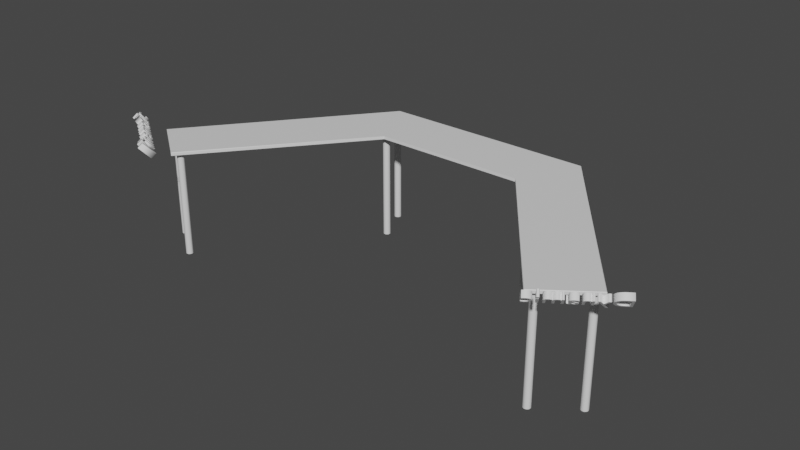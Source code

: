 # Source: shelf.blend  (saved by Blender 3.1.7; exported with 4.5.12 LTS)
import bpy
from mathutils import Matrix  # noqa: F401  (used for matrix-valued properties, if any)

bpy.ops.wm.read_factory_settings(use_empty=True)
scene = bpy.context.scene
scene.name = 'Scene'

# ---- collections
col_collection = bpy.data.collections.new('Collection'); scene.collection.children.link(col_collection)

# ---- materials (node trees are filled in below, after node groups)
mat_plate = bpy.data.materials.new('Plate')
mat_plate.alpha_threshold = 0.0
mat_plate.use_transparent_shadow = False
mat_plate.line_color = (0.0, 0.0, 0.0, 1.0)
mat_legmaterial = bpy.data.materials.new('LegMaterial')
mat_legmaterial.use_transparent_shadow = False
mat_red = bpy.data.materials.new('Red')
mat_red.use_transparent_shadow = False

# ---- material node trees
mat_plate.use_nodes = True; mat_plate.node_tree.nodes.clear()
_N = mat_plate.node_tree.nodes; _L = mat_plate.node_tree.links
n0 = _N.new('ShaderNodeOutputMaterial'); n0.name = 'Material Output'; n0.location = (300, 300)
n1 = _N.new('ShaderNodeBsdfPrincipled'); n1.name = 'Principled BSDF'; n1.location = (10, 300)
n1.distribution = 'GGX'
n1.subsurface_method = 'RANDOM_WALK_SKIN'
n1.inputs[2].default_value = 0.4
n1.inputs[3].default_value = 1.45
n1.inputs[27].default_value = (0.0, 0.0, 0.0, 1.0)
n1.inputs[28].default_value = 1.0
_L.new(n1.outputs[0], n0.inputs[0])
n0.is_active_output = True
mat_legmaterial.use_nodes = True; mat_legmaterial.node_tree.nodes.clear()
_N = mat_legmaterial.node_tree.nodes; _L = mat_legmaterial.node_tree.links
n0 = _N.new('ShaderNodeBsdfPrincipled'); n0.name = 'Principled BSDF'; n0.location = (10, 300)
n0.distribution = 'GGX'
n0.subsurface_method = 'RANDOM_WALK_SKIN'
n0.inputs[3].default_value = 1.45
n0.inputs[27].default_value = (0.0, 0.0, 0.0, 1.0)
n0.inputs[28].default_value = 1.0
n1 = _N.new('ShaderNodeOutputMaterial'); n1.name = 'Material Output'; n1.location = (300, 300)
_L.new(n0.outputs[0], n1.inputs[0])
n1.is_active_output = True
mat_red.use_nodes = True; mat_red.node_tree.nodes.clear()
_N = mat_red.node_tree.nodes; _L = mat_red.node_tree.links
n0 = _N.new('ShaderNodeBsdfPrincipled'); n0.name = 'Principled BSDF'; n0.location = (10, 300)
n0.distribution = 'GGX'
n0.subsurface_method = 'RANDOM_WALK_SKIN'
n0.inputs[3].default_value = 1.45
n0.inputs[27].default_value = (0.0, 0.0, 0.0, 1.0)
n0.inputs[28].default_value = 1.0
n1 = _N.new('ShaderNodeOutputMaterial'); n1.name = 'Material Output'; n1.location = (300, 300)
_L.new(n0.outputs[0], n1.inputs[0])
n1.is_active_output = True

# ---- world
world_world = bpy.data.worlds.new('World'); scene.world = world_world
world_world.use_nodes = True; world_world.node_tree.nodes.clear()
_N = world_world.node_tree.nodes; _L = world_world.node_tree.links
n0 = _N.new('ShaderNodeOutputWorld'); n0.name = 'World Output'; n0.location = (300, 300)
n1 = _N.new('ShaderNodeBackground'); n1.name = 'Background'; n1.location = (10, 300)
n1.inputs[0].default_value = (0.05088, 0.05088, 0.05088, 1.0)
_L.new(n1.outputs[0], n0.inputs[0])
n0.is_active_output = True
world_world.color = (0.05088, 0.05088, 0.05088)
world_world.use_sun_shadow = False
world_world.sun_shadow_jitter_overblur = 0.0

# ---- meshes
me_cube = bpy.data.meshes.new('Cube')
me_cube.from_pydata([(1.514, -0.518, 0.0009016), (-1.588, -0.5288, 0.0009016), (1.516, -0.5218, 0.0009016), (1.518, -0.5348, 0.0009016), (1.517, -0.5391, 0.0009016), (-1.59, -0.5326, 0.0009016), (-1.592, -0.5455, 0.0009016), (1.512, -0.5466, 0.0009016), (1.501, -0.5532, 0.0009016), (1.496, -0.5538, 0.0009016), (-1.591, -0.5498, 0.0009016), (1.492, -0.5536, 0.0009016), (1.484, -0.5505, 0.0009016), (-1.586, -0.5573, 0.0009016), (1.48, -0.5479, 0.0009016), (1.473, -0.5322, 0.0009016), (-1.575, -0.564, 0.0009016), (1.473, -0.5278, 0.0009016), (-1.57, -0.5646, 0.0009016), (1.479, -0.516, 0.0009016), (1.486, -0.5109, 0.0009016), (-1.566, -0.5643, 0.0009016), (1.499, -0.509, 0.0009016), (1.507, -0.5121, 0.0009016), (0.5759, 0.3046, 0.0009016), (-1.558, -0.5613, 0.0009016), (0.5757, 0.3002, 0.0009016), (0.5726, 0.2919, 0.0009016), (-1.554, -0.5586, 0.0009016), (0.5629, 0.2832, 0.0009016), (-1.547, -0.543, 0.0009016), (0.5587, 0.2817, 0.0009016), (0.5543, 0.2811, 0.0009016), (-1.547, -0.5386, 0.0009016), (0.5499, 0.2814, 0.0009016), (0.5456, 0.2825, 0.0009016), (0.5417, 0.2844, 0.0009016), (0.5381, 0.2871, 0.0009016), (-1.553, -0.5268, 0.0009016), (0.5315, 0.2983, 0.0009016), (-1.56, -0.5216, 0.0009016), (0.5525, 0.3262, 0.0009016), (0.5569, 0.3259, 0.0009016), (-1.573, -0.5198, 0.0009016), (0.6786, 0.5468, 0.0009016), (0.6792, 0.5424, 0.0009016), (0.6532, 0.5192, 0.0009016), (-1.581, -0.5228, 0.0009016), (0.645, 0.5222, 0.0009016), (-0.5575, 0.3051, 0.0009016), (0.6414, 0.5249, 0.0009016), (-0.5573, 0.3007, 0.0009016), (0.6385, 0.5282, 0.0009016), (0.6342, 0.5405, 0.0009016), (0.6434, 0.5597, 0.0009016), (0.6602, 0.5637, 0.0009016), (-0.5542, 0.2925, 0.0009016), (0.6645, 0.5626, 0.0009016), (-0.5445, 0.2838, 0.0009016), (0.6684, 0.5607, 0.0009016), (0.672, 0.558, 0.0009016), (1.278, -0.6932, 0.0009016), (-0.5403, 0.2823, 0.0009016), (1.28, -0.6974, 0.0009016), (-0.5359, 0.2817, 0.0009016), (1.28, -0.7018, 0.0009016), (1.28, -0.7062, 0.0009016), (1.271, -0.7209, 0.0009016), (-0.5315, 0.2819, 0.0009016), (1.267, -0.7231, 0.0009016), (-0.5272, 0.283, 0.0009016), (1.263, -0.7246, 0.0009016), (1.254, -0.725, 0.0009016), (-0.5233, 0.285, 0.0009016), (1.25, -0.7238, 0.0009016), (1.246, -0.7219, 0.0009016), (1.242, -0.7193, 0.0009016), (-0.5197, 0.2876, 0.0009016), (-0.5131, 0.2989, 0.0009016), (1.239, -0.716, 0.0009016), (1.237, -0.7122, 0.0009016), (1.237, -0.6949, 0.0009016), (1.273, -0.6861, 0.0009016), (-0.5341, 0.3267, 0.0009016), (0.5401, 0.3219, 0.6863), (-0.5385, 0.3265, 0.0009016), (0.6434, 0.5597, 0.6863), (0.5373, 0.3385, 0.702), (-0.6658, 0.5509, 0.0009016), (0.5439, 0.3241, 0.6863), (0.6401, 0.5567, 0.6863), (-0.6664, 0.5465, 0.0009016), (0.5252, 0.3296, 0.702), (-0.6404, 0.5233, 0.0009016), (0.5444, 0.3409, 0.702), (0.5481, 0.3256, 0.6863), (0.6239, 0.5614, 0.702), (-0.6321, 0.5263, 0.0009016), (0.5525, 0.3262, 0.6863), (-0.6286, 0.529, 0.0009016), (0.6355, 0.5492, 0.6863), (0.5174, 0.3169, 0.702), (0.6558, 0.564, 0.6863), (-0.6256, 0.5323, 0.0009016), (0.5206, 0.3236, 0.702), (0.6477, 0.5788, 0.702), (0.6514, 0.5634, 0.6863), (-0.6213, 0.5446, 0.0009016), (0.5593, 0.3416, 0.702), (-0.6306, 0.5638, 0.0009016), (0.6188, 0.5474, 0.702), (0.6344, 0.5449, 0.6863), (-0.6473, 0.5678, 0.0009016), (0.5666, 0.3397, 0.702), (0.6184, 0.5399, 0.702), (0.6342, 0.5405, 0.6863), (-0.6516, 0.5667, 0.0009016), (0.5309, 0.3027, 0.6863), (-0.6556, 0.5648, 0.0009016), (0.6689, 0.578, 0.702), (0.5734, 0.3364, 0.702), (0.5651, 0.3229, 0.6863), (-0.6591, 0.5621, 0.0009016), (0.6348, 0.5362, 0.6863), (-1.352, -0.704, 0.0009016), (0.5687, 0.3202, 0.6863), (0.6219, 0.5253, 0.702), (0.6363, 0.532, 0.6863), (-1.354, -0.7081, 0.0009016), (0.5186, 0.2875, 0.702), (-1.354, -0.7125, 0.0009016), (0.672, 0.558, 0.6863), (0.5311, 0.3071, 0.6863), (-1.354, -0.7169, 0.0009016), (0.5844, 0.3263, 0.702), (0.6385, 0.5282, 0.6863), (-1.345, -0.7316, 0.0009016), (0.6307, 0.5132, 0.702), (0.5274, 0.2754, 0.702), (-1.341, -0.7339, 0.0009016), (0.5907, 0.3127, 0.702), (-1.337, -0.7353, 0.0009016), (0.5753, 0.309, 0.6863), (0.6367, 0.5087, 0.702), (0.645, 0.5222, 0.6863), (0.695, 0.543, 0.702), (-1.328, -0.7357, 0.0009016), (-1.324, -0.7346, 0.0009016), (0.5334, 0.2709, 0.702), (0.694, 0.5505, 0.702), (0.6786, 0.5468, 0.6863), (-1.32, -0.7327, 0.0009016), (0.555, 0.2653, 0.702), (-1.316, -0.73, 0.0009016), (0.5543, 0.2811, 0.6863), (0.6583, 0.5031, 0.702), (0.6779, 0.5337, 0.6863), (0.67, 0.5233, 0.6863), (-1.314, -0.7267, 0.0009016), (0.6662, 0.521, 0.6863), (0.6849, 0.5155, 0.702), (-1.311, -0.7229, 0.0009016), (0.6733, 0.5262, 0.6863), (0.5695, 0.2688, 0.702), (-1.311, -0.7057, 0.0009016), (0.6895, 0.5215, 0.702), (0.6759, 0.5297, 0.6863), (-1.347, -0.6969, 0.0009016), (0.5624, 0.2664, 0.702), (-0.5217, 0.3224, 0.6863), (0.5587, 0.2817, 0.6863), (0.5726, 0.2919, 0.6863), (-0.6306, 0.5638, 0.6863), (0.6657, 0.5042, 0.702), (0.6532, 0.5192, 0.6863), (-0.5189, 0.339, 0.702), (0.6508, 0.5035, 0.702), (0.6877, 0.5641, 0.702), (-0.5255, 0.3247, 0.6863), (0.6749, 0.5547, 0.6863), (1.233, -0.6685, 0.702), (-0.6273, 0.5608, 0.6863), (1.244, -0.6845, 0.6823), (-0.5068, 0.3302, 0.702), (1.241, -0.6874, 0.6823), (1.24, -0.6643, 0.702), (1.471, -0.4971, 0.702), (-0.526, 0.3415, 0.702), (1.222, -0.6807, 0.702), (1.238, -0.691, 0.6823), (1.248, -0.6616, 0.702), (-0.5297, 0.3261, 0.6863), (1.252, -0.6808, 0.6823), (-0.6111, 0.5655, 0.702), (1.479, -0.516, 0.6823), (1.486, -0.5109, 0.6823), (1.257, -0.6802, 0.6823), (-0.5341, 0.3267, 0.6863), (1.459, -0.5093, 0.702), (1.476, -0.5196, 0.6823), (-0.6227, 0.5533, 0.6863), (1.264, -0.6609, 0.702), (1.474, -0.5235, 0.6823), (-0.499, 0.3174, 0.702), (1.216, -0.6962, 0.702), (-0.6429, 0.5681, 0.6863), (1.235, -0.6992, 0.6823), (1.218, -0.6881, 0.702), (-0.5022, 0.3242, 0.702), (1.494, -0.489, 0.702), (-0.6348, 0.5829, 0.702), (1.495, -0.5088, 0.6823), (1.272, -0.663, 0.702), (1.454, -0.5248, 0.702), (-0.6385, 0.5675, 0.6863), (1.235, -0.7036, 0.6823), (1.453, -0.533, 0.702), (1.473, -0.5322, 0.6823), (-0.5409, 0.3421, 0.702), (1.499, -0.509, 0.6823), (-0.6059, 0.5515, 0.702), (1.224, -0.7276, 0.702), (1.239, -0.716, 0.6823), (-0.6216, 0.549, 0.6863), (1.219, -0.7205, 0.702), (-0.5482, 0.3402, 0.702), (1.286, -0.6715, 0.702), (1.475, -0.5408, 0.6823), (1.457, -0.5492, 0.702), (-0.6055, 0.544, 0.702), (1.518, -0.4952, 0.702), (1.217, -0.7126, 0.702), (-0.6213, 0.5446, 0.6863), (1.236, -0.708, 0.6823), (-0.5125, 0.3033, 0.6863), (1.474, -0.5366, 0.6823), (1.246, -0.7219, 0.6823), (1.278, -0.6932, 0.6823), (1.53, -0.5064, 0.702), (-0.6561, 0.5821, 0.702), (1.488, -0.5525, 0.6823), (-0.555, 0.337, 0.702), (1.538, -0.5286, 0.702), (-0.5467, 0.3235, 0.6863), (1.243, -0.7423, 0.702), (1.299, -0.6927, 0.702), (-0.6219, 0.5403, 0.6863), (1.28, -0.6974, 0.6823), (1.489, -0.5731, 0.702), (-0.5503, 0.3208, 0.6863), (1.297, -0.7172, 0.702), (1.268, -0.7438, 0.702), (-0.609, 0.5294, 0.702), (1.263, -0.7246, 0.6823), (1.271, -0.7209, 0.6823), (1.52, -0.5655, 0.702), (1.509, -0.5495, 0.6823), (-0.6234, 0.5361, 0.6863), (1.276, -0.7411, 0.702), (-0.5002, 0.2881, 0.702), (1.267, -0.7231, 0.6823), (-0.6591, 0.5621, 0.6863), (1.289, -0.7313, 0.702), (1.274, -0.718, 0.6823), (1.515, -0.543, 0.6823), (-0.5127, 0.3077, 0.6863), (1.532, -0.5533, 0.702), (1.259, -0.745, 0.702), (-0.566, 0.3268, 0.702), (1.259, -0.7252, 0.6823), (1.536, -0.545, 0.702), (-0.6256, 0.5323, 0.6863), (1.518, -0.5348, 0.6823), (1.242, -0.7193, 0.6823), (-0.6179, 0.5173, 0.702), (1.292, -0.6779, 0.702), (1.461, -0.5561, 0.702), (-0.509, 0.276, 0.702), (1.477, -0.5446, 0.6823), (-0.5723, 0.3132, 0.702), (1.524, -0.5002, 0.702), (1.568, -0.548, 0.7228), (1.568, -0.548, 0.7052), (0.6963, 0.633, 0.702), (-0.5569, 0.3095, 0.6863), (1.509, -0.5495, 0.0009016), (1.505, -0.5518, 0.0009016), (-0.6239, 0.5128, 0.702), (1.488, -0.5525, 0.0009016), (-0.6321, 0.5263, 0.6863), (1.477, -0.5446, 0.0009016), (-0.6822, 0.5471, 0.702), (1.475, -0.5408, 0.0009016), (1.474, -0.5235, 0.0009016), (1.482, -0.5131, 0.0009016), (-0.515, 0.2714, 0.702), (1.503, -0.5101, 0.0009016), (0.5716, 0.3169, 0.0009016), (0.5739, 0.3131, 0.0009016), (-0.6812, 0.5546, 0.702), (0.5746, 0.2959, 0.0009016), (-0.6658, 0.5509, 0.6863), (0.5667, 0.2854, 0.0009016), (0.5352, 0.2904, 0.0009016), (-0.5366, 0.2659, 0.702), (0.533, 0.2942, 0.0009016), (0.5311, 0.3071, 0.0009016), (0.5322, 0.3114, 0.0009016), (-0.5359, 0.2817, 0.6863), (-0.6454, 0.5072, 0.702), (0.5401, 0.3219, 0.0009016), (0.5439, 0.3241, 0.0009016), (1.517, -0.526, 0.0009016), (-0.665, 0.5378, 0.6863), (0.5612, 0.3248, 0.0009016), (0.5687, 0.3202, 0.0009016), (-0.6571, 0.5274, 0.6863), (0.6749, 0.5547, 0.0009016), (-0.6533, 0.5251, 0.6863), (0.6771, 0.5509, 0.0009016), (0.679, 0.538, 0.0009016), (0.6779, 0.5337, 0.0009016), (-0.6721, 0.5196, 0.702), (0.67, 0.5233, 0.0009016), (-0.6604, 0.5303, 0.6863), (0.6662, 0.521, 0.0009016), (0.6489, 0.5203, 0.0009016), (0.6363, 0.532, 0.0009016), (-0.5511, 0.2694, 0.702), (0.6344, 0.5449, 0.0009016), (0.6355, 0.5492, 0.0009016), (-0.6766, 0.5256, 0.702), (0.6472, 0.5619, 0.0009016), (1.276, -0.6894, 0.0009016), (1.279, -0.7104, 0.0009016), (-0.6631, 0.5338, 0.6863), (-0.544, 0.2669, 0.702), (1.235, -0.6992, 0.0009016), (1.244, -0.6845, 0.0009016), (-0.5403, 0.2823, 0.6863), (1.248, -0.6822, 0.0009016), (1.261, -0.6804, 0.0009016), (1.265, -0.6815, 0.0009016), (-0.5542, 0.2925, 0.6863), (0.6375, 0.5532, 0.0009016), (1.515, -0.543, 0.0009016), (1.474, -0.5366, 0.0009016), (-0.6529, 0.5083, 0.702), (1.476, -0.5196, 0.0009016), (1.49, -0.5094, 0.0009016), (-0.6404, 0.5233, 0.6863), (1.511, -0.5147, 0.0009016), (-0.6379, 0.5076, 0.702), (0.5753, 0.309, 0.0009016), (0.5342, 0.3154, 0.0009016), (-0.6749, 0.5682, 0.702), (0.5481, 0.3256, 0.0009016), (-0.6621, 0.5588, 0.6863), (0.5651, 0.3229, 0.0009016), (0.6759, 0.5297, 0.0009016), (0.662, 0.5196, 0.0009016), (0.6348, 0.5362, 0.0009016), (-1.307, -0.6793, 0.702), (0.6514, 0.5634, 0.0009016), (-1.318, -0.6952, 0.6823), (1.277, -0.7144, 0.0009016), (1.236, -0.708, 0.0009016), (-1.315, -0.6982, 0.6823), (1.238, -0.691, 0.0009016), (-1.314, -0.6751, 0.702), (1.252, -0.6808, 0.0009016), (1.269, -0.6834, 0.0009016), (-1.545, -0.5079, 0.702), (1.518, -0.5304, 0.0009016), (1.495, -0.5088, 0.0009016), (0.57, 0.2884, 0.0009016), (0.5309, 0.3027, 0.0009016), (-1.296, -0.6914, 0.702), (-1.313, -0.7017, 0.6823), (0.5368, 0.3189, 0.0009016), (0.6733, 0.5262, 0.0009016), (-1.322, -0.6723, 0.702), (0.6576, 0.5189, 0.0009016), (0.6401, 0.5567, 0.0009016), (0.6558, 0.564, 0.0009016), (1.274, -0.718, 0.0009016), (-1.326, -0.6915, 0.6823), (1.259, -0.7252, 0.0009016), (1.235, -0.7036, 0.0009016), (-1.553, -0.5268, 0.6823), (-1.56, -0.5216, 0.6823), (1.241, -0.6874, 0.0009016), (1.257, -0.6802, 0.0009016), (0.5456, 0.2825, 0.6863), (-1.331, -0.6909, 0.6823), (0.5499, 0.2814, 0.6863), (0.5475, 0.2657, 0.702), (-1.533, -0.52, 0.702), (0.5402, 0.2676, 0.702), (-1.55, -0.5303, 0.6823), (0.6827, 0.5697, 0.702), (0.6927, 0.5283, 0.702), (0.5308, 0.3347, 0.702), (-1.338, -0.6716, 0.702), (0.5368, 0.3189, 0.6863), (-1.548, -0.5343, 0.6823), (0.5342, 0.3154, 0.6863), (0.5518, 0.342, 0.702), (0.5569, 0.3259, 0.6863), (-1.29, -0.7069, 0.702), (0.5612, 0.3248, 0.6863), (0.5794, 0.3319, 0.702), (-1.309, -0.71, 0.6823), (0.5164, 0.2939, 0.702), (-1.292, -0.6989, 0.702), (0.5315, 0.2983, 0.6863), (0.533, 0.2942, 0.6863), (0.5352, 0.2904, 0.6863), (-1.568, -0.4998, 0.702), (0.5224, 0.281, 0.702), (0.6414, 0.5249, 0.6863), (-1.569, -0.5195, 0.6823), (0.6257, 0.5188, 0.702), (0.5381, 0.2871, 0.6863), (-1.346, -0.6737, 0.702), (0.6915, 0.5576, 0.702), (0.6771, 0.5509, 0.6863), (-1.528, -0.5355, 0.702), (0.679, 0.538, 0.6863), (0.6946, 0.5355, 0.702), (-1.309, -0.7144, 0.6823), (0.6489, 0.5203, 0.6863), (0.6435, 0.5054, 0.702), (0.5322, 0.3114, 0.6863), (-1.527, -0.5438, 0.702), (-1.547, -0.543, 0.6823), (0.5153, 0.3088, 0.702), (0.5917, 0.3052, 0.702), (0.5913, 0.2977, 0.702), (0.5757, 0.3002, 0.6863), (-1.573, -0.5198, 0.6823), (0.5759, 0.3046, 0.6863), (0.6285, 0.5675, 0.702), (-1.298, -0.7384, 0.702), (-1.314, -0.7267, 0.6823), (0.6341, 0.5725, 0.702), (0.6406, 0.5763, 0.702), (0.6472, 0.5619, 0.6863), (-1.293, -0.7312, 0.702), (0.6207, 0.5547, 0.702), (-1.36, -0.6823, 0.702), (0.6728, 0.5066, 0.702), (0.662, 0.5196, 0.6863), (0.6194, 0.5324, 0.702), (-1.549, -0.5515, 0.6823), (0.6684, 0.5607, 0.6863), (0.6767, 0.5742, 0.702), (-1.531, -0.5599, 0.702), (0.5882, 0.3198, 0.702), (0.5739, 0.3131, 0.6863), (-1.592, -0.5059, 0.702), (0.5417, 0.2844, 0.6863), (0.576, 0.2726, 0.702), (0.5629, 0.2832, 0.6863), (-1.291, -0.7234, 0.702), (0.5667, 0.2854, 0.6863), (0.57, 0.2884, 0.6863), (-1.31, -0.7187, 0.6823), (-1.548, -0.5474, 0.6823), (0.5816, 0.2777, 0.702), (0.6576, 0.5189, 0.6863), (0.6645, 0.5626, 0.6863), (0.6602, 0.5637, 0.6863), (-1.32, -0.7327, 0.6823), (0.6649, 0.579, 0.702), (-1.352, -0.704, 0.6823), (0.5894, 0.2904, 0.702), (-1.604, -0.5171, 0.702), (0.5862, 0.2837, 0.702), (0.5746, 0.2959, 0.6863), (-1.562, -0.5632, 0.6823), (0.515, 0.3037, 0.702), (0.5716, 0.3169, 0.6863), (0.6792, 0.5424, 0.6863), (0.6793, 0.5105, 0.702), (-1.612, -0.5393, 0.702), (0.6375, 0.5532, 0.6863), (-1.317, -0.753, 0.702), (0.654, 0.5796, 0.702), (1.227, -0.674, 0.702), (-1.373, -0.7035, 0.702), (1.248, -0.6822, 0.6823), (1.256, -0.6604, 0.702), (-1.354, -0.7081, 0.6823), (1.261, -0.6804, 0.6823), (1.237, -0.6949, 0.6823), (-1.563, -0.5839, 0.702), (1.486, -0.4902, 0.702), (-1.371, -0.728, 0.702), (1.49, -0.5094, 0.6823), (1.28, -0.6666, 0.702), (1.269, -0.6834, 0.6823), (-1.342, -0.7546, 0.702), (1.265, -0.6815, 0.6823), (1.454, -0.5413, 0.702), (-1.337, -0.7353, 0.6823), (1.502, -0.4895, 0.702), (1.51, -0.4916, 0.702), (-1.345, -0.7316, 0.6823), (1.503, -0.5101, 0.6823), (-1.595, -0.5762, 0.702), (1.518, -0.5304, 0.6823), (1.517, -0.526, 0.6823), (1.537, -0.5213, 0.702), (1.48, -0.5479, 0.6823), (-1.583, -0.5603, 0.6823), (-1.35, -0.7518, 0.702), (1.484, -0.5505, 0.6823), (1.473, -0.5674, 0.702), (1.467, -0.5625, 0.702), (1.492, -0.5536, 0.6823), (-1.341, -0.7339, 0.6823), (-1.363, -0.7421, 0.702), (1.496, -0.5538, 0.6823), (1.497, -0.5736, 0.702), (1.512, -0.5466, 0.6823), (-1.348, -0.7287, 0.6823), (1.527, -0.56, 0.702), (1.517, -0.5391, 0.6823), (-1.589, -0.5538, 0.6823), (1.537, -0.5399, 0.702), (-1.606, -0.5641, 0.702), (1.456, -0.5167, 0.702), (1.215, -0.7044, 0.702), (1.473, -0.5278, 0.6823), (1.237, -0.7122, 0.6823), (-1.333, -0.7558, 0.702), (1.507, -0.5121, 0.6823), (-1.333, -0.736, 0.6823), (1.252, -0.7446, 0.702), (1.25, -0.7238, 0.6823), (-1.61, -0.5557, 0.702), (1.254, -0.725, 0.6823), (-1.592, -0.5455, 0.6823), (1.534, -0.5135, 0.702), (1.516, -0.5218, 0.6823), (1.514, -0.518, 0.6823), (1.294, -0.7247, 0.702), (-1.316, -0.73, 0.6823), (1.277, -0.7144, 0.6823), (-1.366, -0.6886, 0.702), (1.279, -0.7104, 0.6823), (-1.535, -0.5669, 0.702), (1.283, -0.7369, 0.702), (1.229, -0.7338, 0.702), (1.511, -0.5147, 0.6823), (1.464, -0.5026, 0.702), (-1.551, -0.5553, 0.6823), (1.236, -0.7388, 0.702), (-1.598, -0.5109, 0.702), (1.28, -0.7018, 0.6823), (1.3, -0.7009, 0.702), (-1.642, -0.5587, 0.7228), (1.481, -0.571, 0.702), (1.513, -0.5697, 0.702), (-1.642, -0.5587, 0.7052), (1.505, -0.5518, 0.6823), (-0.6984, 0.6318, 0.702), (1.501, -0.5532, 0.6823), (-0.6986, 0.6343, 0.7045), (1.505, -0.5724, 0.702), (1.482, -0.5131, 0.6823), (-1.583, -0.5603, 0.0009016), (1.478, -0.4929, 0.702), (1.273, -0.6861, 0.6823), (-1.579, -0.5625, 0.0009016), (1.28, -0.7062, 0.6823), (-1.562, -0.5632, 0.0009016), (1.3, -0.7092, 0.702), (1.296, -0.6848, 0.702), (1.276, -0.6894, 0.6823), (-1.551, -0.5553, 0.0009016), (1.563, -0.5473, 0.726), (1.248, -0.7774, 0.726), (1.247, -0.7819, 0.7228), (-1.549, -0.5515, 0.0009016), (-1.548, -0.5343, 0.0009016), (0.6971, 0.6317, 0.726), (-1.556, -0.5238, 0.0009016), (0.4993, 0.2403, 0.7023), (-1.577, -0.5209, 0.0009016), (1.248, -0.7773, 0.702), (1.247, -0.7819, 0.7052), (1.563, -0.5468, 0.702), (-0.5532, 0.3175, 0.0009016), (0.4987, 0.2395, 0.7248), (-0.5554, 0.3137, 0.0009016), (-0.5562, 0.2965, 0.0009016), (-0.5483, 0.286, 0.0009016), (-0.5168, 0.2909, 0.0009016), (-0.5145, 0.2947, 0.0009016), (-0.5127, 0.3077, 0.0009016), (-0.5138, 0.312, 0.0009016), (-0.5217, 0.3224, 0.0009016), (-0.5255, 0.3247, 0.0009016), (-1.591, -0.5367, 0.0009016), (-0.5427, 0.3254, 0.0009016), (-0.5503, 0.3208, 0.0009016), (-0.6621, 0.5588, 0.0009016), (-0.6643, 0.555, 0.0009016), (-0.6661, 0.5421, 0.0009016), (-0.665, 0.5378, 0.0009016), (-0.6571, 0.5274, 0.0009016), (-0.6533, 0.5251, 0.0009016), (-0.6361, 0.5244, 0.0009016), (-0.6234, 0.5361, 0.0009016), (-0.6216, 0.549, 0.0009016), (-0.6227, 0.5533, 0.0009016), (-0.6344, 0.566, 0.0009016), (-1.35, -0.7002, 0.0009016), (-1.353, -0.7212, 0.0009016), (-1.309, -0.71, 0.0009016), (-1.318, -0.6952, 0.0009016), (-1.322, -0.693, 0.0009016), (-1.335, -0.6912, 0.0009016), (-1.34, -0.6923, 0.0009016), (-0.6246, 0.5573, 0.0009016), (-1.589, -0.5538, 0.0009016), (-1.548, -0.5474, 0.0009016), (-1.55, -0.5303, 0.0009016), (-1.564, -0.5201, 0.0009016), (-1.585, -0.5255, 0.0009016), (-0.5569, 0.3095, 0.0009016), (-0.5157, 0.3159, 0.0009016), (-0.5297, 0.3261, 0.0009016), (-0.5467, 0.3235, 0.0009016), (-0.6631, 0.5338, 0.0009016), (-0.6492, 0.5237, 0.0009016), (-0.6219, 0.5403, 0.0009016), (-0.6385, 0.5675, 0.0009016), (-1.351, -0.7252, 0.0009016), (-1.31, -0.7187, 0.0009016), (-1.313, -0.7017, 0.0009016), (-1.326, -0.6915, 0.0009016), (-1.343, -0.6942, 0.0009016), (-1.592, -0.5411, 0.0009016), (-1.569, -0.5195, 0.0009016), (-0.5516, 0.2889, 0.0009016), (-0.5125, 0.3033, 0.0009016), (-0.5184, 0.3195, 0.0009016), (-0.6604, 0.5303, 0.0009016), (-0.6448, 0.523, 0.0009016), (-0.6273, 0.5608, 0.0009016), (-0.6429, 0.5681, 0.0009016), (-1.348, -0.7287, 0.0009016), (-1.333, -0.736, 0.0009016), (-1.309, -0.7144, 0.0009016), (-1.315, -0.6982, 0.0009016), (-1.331, -0.6909, 0.0009016), (-0.5272, 0.283, 0.6863), (-0.5315, 0.2819, 0.6863), (-0.5291, 0.2663, 0.702), (-0.5218, 0.2682, 0.702), (-0.6698, 0.5738, 0.702), (-0.6799, 0.5324, 0.702), (-0.5124, 0.3352, 0.702), (-0.5184, 0.3195, 0.6863), (-0.5157, 0.3159, 0.6863), (-0.5334, 0.3426, 0.702), (-0.5385, 0.3265, 0.6863), (-0.5427, 0.3254, 0.6863), (-0.561, 0.3324, 0.702), (-0.4979, 0.2944, 0.702), (-0.5131, 0.2989, 0.6863), (-0.5145, 0.2947, 0.6863), (-0.5168, 0.2909, 0.6863), (-0.504, 0.2816, 0.702), (-0.6286, 0.529, 0.6863), (-0.6129, 0.5229, 0.702), (-0.5197, 0.2876, 0.6863), (-0.6787, 0.5617, 0.702), (-0.6643, 0.555, 0.6863), (-0.6661, 0.5421, 0.6863), (-0.6818, 0.5396, 0.702), (-0.6361, 0.5244, 0.6863), (-0.6306, 0.5095, 0.702), (-0.5138, 0.312, 0.6863), (-0.4969, 0.3094, 0.702), (-0.5733, 0.3058, 0.702), (-0.5729, 0.2983, 0.702), (-0.5573, 0.3007, 0.6863), (-0.5575, 0.3051, 0.6863), (-0.6156, 0.5716, 0.702), (-0.6212, 0.5766, 0.702), (-0.6277, 0.5804, 0.702), (-0.6344, 0.566, 0.6863), (-0.6078, 0.5588, 0.702), (-0.66, 0.5107, 0.702), (-0.6492, 0.5237, 0.6863), (-0.6066, 0.5365, 0.702), (-0.6556, 0.5648, 0.6863), (-0.6638, 0.5783, 0.702), (-0.5698, 0.3203, 0.702), (-0.5554, 0.3137, 0.6863), (-0.5233, 0.285, 0.6863), (-0.5576, 0.2732, 0.702), (-0.5445, 0.2838, 0.6863), (-0.5483, 0.286, 0.6863), (-0.5516, 0.2889, 0.6863), (-0.5632, 0.2782, 0.702), (-0.6448, 0.523, 0.6863), (-0.6516, 0.5667, 0.6863), (-0.6473, 0.5678, 0.6863), (-0.6521, 0.5831, 0.702), (-0.571, 0.291, 0.702), (-0.5678, 0.2842, 0.702), (-0.5562, 0.2965, 0.6863), (-0.4966, 0.3042, 0.702), (-0.5532, 0.3175, 0.6863), (-0.6664, 0.5465, 0.6863), (-0.6665, 0.5146, 0.702), (-0.6246, 0.5573, 0.6863), (-0.6411, 0.5837, 0.702), (-1.301, -0.6848, 0.702), (-1.322, -0.693, 0.6823), (-1.33, -0.6712, 0.702), (-1.335, -0.6912, 0.6823), (-1.311, -0.7057, 0.6823), (-1.56, -0.5009, 0.702), (-1.564, -0.5201, 0.6823), (-1.354, -0.6773, 0.702), (-1.343, -0.6942, 0.6823), (-1.34, -0.6923, 0.6823), (-1.528, -0.552, 0.702), (-1.576, -0.5003, 0.702), (-1.584, -0.5023, 0.702), (-1.577, -0.5209, 0.6823), (-1.592, -0.5411, 0.6823), (-1.591, -0.5367, 0.6823), (-1.611, -0.5321, 0.702), (-1.554, -0.5586, 0.6823), (-1.558, -0.5613, 0.6823), (-1.548, -0.5782, 0.702), (-1.541, -0.5732, 0.702), (-1.566, -0.5643, 0.6823), (-1.57, -0.5646, 0.6823), (-1.571, -0.5843, 0.702), (-1.586, -0.5573, 0.6823), (-1.601, -0.5707, 0.702), (-1.591, -0.5498, 0.6823), (-1.611, -0.5506, 0.702), (-1.53, -0.5275, 0.702), (-1.289, -0.7152, 0.702), (-1.547, -0.5386, 0.6823), (-1.311, -0.7229, 0.6823), (-1.581, -0.5228, 0.6823), (-1.326, -0.7553, 0.702), (-1.324, -0.7346, 0.6823), (-1.328, -0.7357, 0.6823), (-1.608, -0.5243, 0.702), (-1.59, -0.5326, 0.6823), (-1.588, -0.5288, 0.6823), (-1.368, -0.7355, 0.702), (-1.351, -0.7252, 0.6823), (-1.353, -0.7212, 0.6823), (-1.357, -0.7476, 0.702), (-1.303, -0.7446, 0.702), (-1.585, -0.5255, 0.6823), (-1.538, -0.5134, 0.702), (-1.31, -0.7496, 0.702), (-1.354, -0.7125, 0.6823), (-1.374, -0.7117, 0.702), (-1.555, -0.5818, 0.702), (-1.587, -0.5804, 0.702), (-1.579, -0.5625, 0.6823), (-1.575, -0.564, 0.6823), (-1.58, -0.5832, 0.702), (-1.556, -0.5238, 0.6823), (-1.552, -0.5037, 0.702), (-1.347, -0.6969, 0.6823), (-1.354, -0.7169, 0.6823), (-1.374, -0.72, 0.702), (-1.37, -0.6956, 0.702), (-1.35, -0.7002, 0.6823), (-1.322, -0.7882, 0.726), (-1.321, -0.7926, 0.7228), (-0.6993, 0.6344, 0.7228), (-0.6971, 0.6318, 0.726), (-0.498, 0.2397, 0.7031), (-1.322, -0.788, 0.702), (-1.321, -0.7926, 0.7052), (-0.4978, 0.2393, 0.7245), (-0.4974, 0.2381, 0.7052), (-0.4974, 0.2381, 0.7052), (-0.6975, 0.6317, 0.726), (-0.6968, 0.6349, 0.7052), (-0.6959, 0.6318, 0.702), (-0.6975, 0.6317, 0.702), (0.6983, 0.6344, 0.714), (0.497, 0.2381, 0.7052), (0.6966, 0.6349, 0.7228), (0.4976, 0.2393, 0.7039), (0.6997, 0.6335, 0.7052), (0.6997, 0.6335, 0.7052), (0.6959, 0.632, 0.702), (0.6959, 0.6321, 0.702), (0.6987, 0.6349, 0.7052)], [], [(804, 283, 474, 488, 105, 446, 445, 442, 96, 449, 110, 114, 453, 126, 422, 134, 411, 120, 113, 108, 407, 94, 87, 402, 92, 104, 101, 436, 481, 589, 788, 717, 687, 203, 208, 183, 665, 175, 187, 668, 218, 225, 241, 671, 268, 678, 252, 699, 229, 220, 696, 193, 692, 693, 694, 210, 722, 713, 797, 567, 796), (283, 587, 798), (791, 792, 799, 595), (786, 787, 587, 798, 800), (792, 793, 788, 589, 801, 799), (283, 798, 802, 803), (794, 787, 786), (474, 283, 593, 530, 242, 513, 544, 238, 280, 230, 507, 506, 209, 497, 573, 186, 556, 198, 532, 213, 216, 504, 228, 276, 275, 226, 500, 212, 201, 492, 190, 185, 180, 489, 188, 207, 204, 533, 231, 224, 221, 554, 558, 244, 539, 591, 589, 481, 413, 129, 419, 138, 148, 398, 396, 152, 168, 163, 462, 469, 478, 476, 438, 437, 140, 458, 134, 422, 137, 143, 432, 176, 155, 173, 451, 484, 160, 165, 401, 429, 145, 149, 425, 177, 400, 456, 119), (804, 796, 795, 569, 798, 805), (798, 283, 806), (569, 786, 800, 798), (565, 750, 541, 531, 748, 510, 773, 776, 746, 496, 772, 742, 743, 552, 550, 782, 490, 771, 781, 498, 762, 522, 765, 516, 502, 536, 756, 789), (569, 787, 786), (475, 783, 619, 124), (169, 666, 649, 603), (700, 711, 116, 118), (790, 785, 562, 565), (480, 577, 25, 741), (745, 18, 21, 744), (543, 737, 645, 6), (758, 146, 147, 757), (543, 6, 10, 749), (749, 10, 627, 529), (774, 575, 16, 775), (747, 13, 572, 515), (529, 627, 13, 747), (763, 640, 654, 526), (764, 620, 640, 763), (780, 133, 620, 764), (744, 21, 577, 480), (740, 28, 581, 557), (761, 767, 631, 1), (755, 736, 590, 47), (557, 581, 585, 454), (736, 440, 43, 590), (467, 641, 656, 430), (421, 729, 630, 646), (732, 726, 624, 625), (729, 390, 40, 630), (378, 727, 164, 642), (777, 389, 38, 588), (726, 394, 658, 624), (727, 412, 621, 164), (731, 732, 625, 644), (444, 158, 161, 754), (767, 755, 47, 631), (473, 151, 153, 548), (760, 761, 1, 5), (581, 28, 25, 577, 21, 18, 16, 575, 572, 13, 627, 10, 6, 645, 605, 5, 1, 631, 47, 590, 43, 646, 630, 40, 588, 38, 629, 586, 33, 30, 628, 585), (677, 99, 103, 271), (289, 97, 99, 677), (684, 614, 97, 289), (350, 93, 614, 684), (698, 637, 651, 710), (690, 51, 597, 716), (316, 612, 613, 318), (708, 647, 598, 707), (343, 56, 647, 708), (308, 64, 68, 660), (716, 597, 56, 343), (659, 70, 73, 704), (719, 301, 88, 91), (301, 681, 609, 88), (703, 718, 594, 596), (357, 261, 122, 608), (675, 599, 600, 674), (367, 378, 642, 657), (673, 78, 648, 234), (667, 686, 602, 633), (712, 205, 653, 112), (214, 695, 618, 639), (695, 172, 109, 618), (181, 721, 626, 652), (721, 200, 617, 626), (200, 223, 616, 617), (232, 107, 616, 223), (246, 638, 107, 232), (257, 615, 638, 246), (271, 103, 615, 257), (633, 602, 601, 648, 78, 600, 599, 77, 73, 70, 68, 64, 62, 58, 598, 647, 56, 597, 51, 49, 632, 596, 594, 607, 635, 606, 85, 83, 634, 604, 603, 649), (691, 284, 632, 49), (681, 357, 608, 609), (682, 719, 91, 610), (339, 62, 64, 308), (707, 598, 58, 706), (682, 610, 611, 313), (706, 58, 62, 339), (318, 613, 637, 698), (324, 650, 612, 316), (335, 636, 650, 324), (710, 651, 93, 350), (313, 611, 636, 335), (660, 68, 70, 659), (690, 691, 49, 51), (704, 73, 77, 679), (284, 703, 596, 632), (674, 600, 78, 673), (718, 249, 607, 594), (234, 648, 601, 265), (243, 670, 606, 635), (686, 265, 601, 602), (669, 197, 83, 85), (666, 667, 633, 649), (191, 178, 604, 634), (172, 181, 652, 109), (197, 191, 634, 83), (670, 669, 85, 606), (205, 214, 639, 653), (249, 243, 635, 607), (711, 712, 112, 116), (679, 77, 599, 675), (261, 700, 118, 122), (626, 617, 616, 107, 638, 615, 103, 99, 97, 614, 93, 651, 637, 613, 612, 650, 636, 611, 610, 91, 88, 609, 608, 122, 118, 116, 112, 653, 639, 618, 109, 652), (741, 25, 28, 740), (738, 760, 5, 605), (737, 738, 605, 645), (780, 770, 130, 133), (775, 16, 18, 745), (521, 139, 141, 505), (515, 572, 575, 774), (526, 654, 136, 508), (505, 141, 655, 538), (508, 136, 139, 521), (770, 493, 128, 130), (538, 655, 146, 758), (493, 475, 124, 128), (757, 147, 151, 473), (754, 161, 641, 467), (548, 153, 158, 444), (783, 779, 167, 619), (468, 628, 30, 435), (440, 421, 646, 43), (430, 656, 621, 412), (394, 386, 643, 658), (386, 724, 623, 643), (785, 790, 792, 791), (364, 367, 657, 622), (390, 777, 588, 40), (389, 399, 629, 38), (399, 405, 586, 629), (405, 753, 33, 586), (435, 30, 33, 753), (454, 585, 628, 468), (779, 731, 644, 167), (151, 147, 146, 655, 141, 139, 136, 654, 640, 620, 133, 130, 128, 124, 619, 167, 644, 625, 624, 658, 643, 623, 622, 657, 642, 164, 621, 656, 641, 161, 158, 153), (304, 336, 339, 308), (662, 661, 660, 659), (261, 357, 355, 663), (313, 335, 331, 664), (169, 178, 175, 665), (665, 183, 666, 169), (183, 208, 667, 666), (197, 669, 218, 668), (670, 243, 241, 225), (243, 249, 671, 241), (674, 673, 672, 259), (259, 676, 675, 674), (678, 274, 677, 271), (676, 277, 679, 675), (681, 301, 299, 680), (322, 331, 335, 324), (664, 683, 682, 313), (685, 352, 350, 684), (680, 355, 357, 681), (203, 687, 265, 686), (691, 690, 689, 688), (693, 692, 181, 172), (172, 695, 694, 693), (695, 214, 210, 694), (696, 220, 223, 200), (318, 698, 347, 697), (229, 699, 246, 232), (699, 252, 257, 246), (663, 701, 700, 261), (703, 284, 279, 702), (284, 691, 688, 279), (659, 704, 295, 662), (707, 706, 328, 705), (705, 709, 708, 707), (309, 347, 698, 710), (710, 350, 352, 309), (239, 713, 712, 711), (716, 343, 715, 714), (308, 660, 661, 304), (178, 191, 187, 175), (191, 197, 668, 187), (714, 689, 690, 716), (686, 667, 208, 203), (669, 670, 225, 218), (717, 672, 673, 234), (234, 265, 687, 717), (249, 718, 268, 671), (274, 287, 289, 677), (287, 685, 684, 289), (291, 299, 301, 719), (316, 318, 697, 720), (720, 322, 324, 316), (709, 715, 343, 708), (719, 682, 683, 291), (692, 193, 721, 181), (193, 696, 200, 721), (722, 210, 214, 205), (220, 229, 232, 223), (706, 339, 336, 328), (711, 700, 701, 239), (205, 712, 713, 722), (252, 678, 271, 257), (718, 703, 702, 268), (277, 295, 704, 679), (178, 169, 603, 604), (362, 723, 367, 364), (364, 724, 369, 362), (394, 726, 403, 725), (377, 414, 727, 378), (729, 421, 418, 728), (732, 731, 730, 424), (454, 468, 733, 457), (440, 736, 735, 734), (485, 739, 738, 737), (743, 742, 741, 740), (496, 746, 745, 744), (502, 516, 521, 505), (748, 531, 529, 747), (505, 538, 536, 502), (531, 541, 749, 529), (737, 543, 750, 485), (740, 557, 552, 743), (457, 552, 557, 454), (723, 377, 378, 367), (386, 394, 725, 381), (397, 751, 405, 399), (412, 727, 414, 409), (409, 752, 430, 412), (427, 434, 435, 753), (444, 754, 448, 443), (460, 735, 736, 755), (758, 757, 487, 756), (761, 760, 759, 477), (764, 763, 762, 498), (508, 521, 516, 765), (765, 522, 526, 508), (756, 536, 538, 758), (443, 766, 548, 444), (477, 559, 767, 761), (755, 767, 559, 460), (754, 467, 464, 448), (724, 386, 381, 369), (768, 397, 399, 389), (726, 732, 424, 403), (752, 464, 467, 430), (769, 487, 757, 473), (771, 490, 493, 770), (480, 741, 742, 772), (772, 496, 744, 480), (515, 774, 773, 510), (510, 748, 747, 515), (746, 776, 775, 745), (541, 750, 543, 749), (473, 548, 766, 769), (372, 768, 389, 777), (777, 390, 778, 372), (390, 729, 728, 778), (751, 427, 753, 405), (421, 440, 734, 418), (450, 730, 731, 779), (434, 733, 468, 435), (781, 771, 770, 780), (475, 493, 490, 782), (739, 759, 760, 738), (780, 764, 498, 781), (763, 526, 522, 762), (774, 775, 776, 773), (782, 550, 783, 475), (779, 783, 550, 450), (724, 364, 622, 623), (562, 785, 784), (794, 786, 562), (789, 788, 793, 792, 790), (565, 789, 790), (569, 795, 796, 567), (569, 567, 797, 713, 239, 701, 663, 355, 680, 299, 291, 683, 664, 331, 322, 720, 697, 347, 309, 352, 685, 287, 274, 678, 268, 702, 279, 688, 689, 714, 715, 709, 705, 328, 336, 304, 661, 662, 295, 277, 676, 259, 672, 717, 788, 789, 756, 487, 769, 766, 443, 448, 464, 752, 409, 414, 377, 723, 362, 369, 381, 725, 403, 424, 730, 450, 550, 552, 457, 733, 434, 427, 751, 397, 768, 372, 778, 728, 418, 734, 735, 460, 559, 477, 759, 739, 485, 750, 565), (794, 562, 784, 791, 595, 583, 582, 587, 787), (565, 562, 786, 569), (591, 539, 267, 251, 258, 553, 262, 547, 250, 578, 561, 245, 579, 275, 276, 519, 518, 563, 248, 524, 570, 564, 255, 527, 266, 270, 530, 593), (800, 587, 283, 798), (61, 333, 580, 237), (310, 379, 404, 84), (59, 57, 471, 455), (282, 281, 584, 592), (517, 12, 288, 240), (520, 11, 9, 523), (3, 373, 511, 272), (540, 74, 72, 542), (528, 4, 3, 272), (264, 345, 4, 528), (568, 8, 286, 566), (256, 285, 7, 525), (525, 7, 345, 264), (263, 385, 365, 549), (549, 365, 334, 551), (551, 334, 66, 576), (240, 288, 11, 520), (278, 290, 14, 514), (0, 351, 555, 546), (23, 296, 509, 537), (227, 292, 290, 278), (296, 22, 219, 509), (215, 388, 366, 233), (374, 349, 499, 211), (342, 341, 494, 503), (349, 20, 195, 499), (368, 81, 495, 189), (294, 19, 194, 571), (341, 392, 196, 494), (81, 337, 206, 495), (371, 342, 503, 501), (535, 80, 79, 222), (351, 23, 537, 555), (273, 76, 75, 236), (2, 0, 546, 545), (349, 374, 22, 296, 23, 351, 0, 2, 312, 373, 3, 4, 345, 7, 285, 286, 8, 9, 11, 288, 12, 14, 290, 292, 346, 15, 17, 293, 348, 19, 294, 20), (135, 52, 50, 420), (420, 50, 48, 144), (144, 48, 326, 431), (431, 326, 46, 174), (470, 382, 360, 452), (479, 300, 26, 439), (159, 325, 323, 157), (465, 302, 375, 466), (466, 375, 27, 171), (395, 34, 32, 154), (171, 27, 300, 479), (461, 36, 35, 393), (45, 44, 150, 483), (44, 319, 426, 150), (298, 297, 482, 459), (317, 60, 131, 179), (416, 305, 303, 417), (391, 368, 189, 184), (117, 376, 39, 415), (354, 307, 433, 406), (55, 384, 102, 472), (363, 332, 447, 106), (332, 54, 86, 447), (383, 344, 486, 90), (344, 330, 100, 486), (330, 329, 111, 100), (111, 329, 53, 115), (115, 53, 361, 123), (123, 361, 327, 127), (127, 327, 52, 135), (356, 41, 42, 314, 358, 315, 297, 298, 353, 24, 26, 300, 27, 375, 302, 29, 31, 32, 34, 35, 36, 37, 303, 305, 39, 376, 306, 307, 354, 379, 310, 311), (24, 353, 142, 441), (319, 317, 179, 426), (320, 45, 483, 428), (154, 32, 31, 170), (463, 29, 302, 465), (156, 321, 320, 428), (170, 31, 29, 463), (452, 360, 325, 159), (157, 323, 380, 162), (162, 380, 359, 166), (174, 46, 382, 470), (166, 359, 321, 156), (393, 35, 34, 395), (26, 24, 441, 439), (423, 37, 36, 461), (353, 298, 459, 142), (415, 39, 305, 416), (297, 315, 125, 482), (132, 306, 376, 117), (358, 314, 410, 121), (307, 306, 132, 433), (42, 41, 98, 408), (379, 354, 406, 404), (356, 311, 89, 95), (54, 383, 90, 86), (41, 356, 95, 98), (314, 42, 408, 410), (384, 363, 106, 102), (315, 358, 121, 125), (57, 55, 472, 471), (417, 303, 37, 423), (60, 59, 455, 131), (317, 319, 44, 45, 320, 321, 359, 380, 323, 325, 360, 382, 46, 326, 48, 50, 52, 327, 361, 53, 329, 330, 344, 383, 54, 332, 363, 384, 55, 57, 59, 60), (514, 14, 12, 517), (312, 2, 545, 512), (373, 312, 512, 511), (66, 65, 560, 576), (523, 9, 8, 568), (253, 71, 69, 260), (566, 286, 285, 256), (254, 67, 385, 263), (269, 387, 71, 253), (260, 69, 67, 254), (65, 63, 247, 560), (542, 72, 387, 269), (63, 61, 237, 247), (236, 75, 74, 540), (233, 366, 80, 535), (222, 79, 76, 273), (333, 82, 574, 580), (217, 15, 346, 235), (22, 374, 211, 219), (206, 337, 388, 215), (392, 370, 192, 196), (370, 340, 491, 192), (592, 584, 595, 799), (338, 391, 184, 182), (20, 294, 571, 195), (19, 348, 199, 194), (348, 293, 202, 199), (293, 17, 534, 202), (534, 17, 15, 217), (235, 346, 292, 227), (82, 371, 501, 574), (371, 82, 333, 61, 63, 65, 66, 334, 365, 385, 67, 69, 71, 387, 72, 74, 75, 76, 79, 80, 366, 388, 337, 81, 368, 391, 338, 340, 370, 392, 341, 342), (154, 170, 168, 152), (393, 395, 396, 398), (400, 177, 179, 131), (401, 165, 166, 156), (402, 87, 89, 84), (84, 404, 92, 402), (404, 406, 104, 92), (407, 108, 408, 98), (113, 120, 121, 410), (120, 411, 125, 121), (129, 413, 415, 416), (416, 417, 419, 129), (135, 420, 137, 422), (417, 423, 138, 419), (425, 149, 150, 426), (162, 166, 165, 160), (156, 428, 429, 401), (431, 174, 176, 432), (426, 179, 177, 425), (433, 132, 436, 101), (437, 438, 439, 441), (86, 90, 442, 445), (445, 446, 447, 86), (446, 105, 106, 447), (100, 111, 110, 449), (451, 173, 452, 159), (115, 123, 453, 114), (123, 127, 126, 453), (131, 455, 456, 400), (458, 140, 142, 459), (140, 437, 441, 142), (398, 148, 461, 393), (462, 163, 463, 465), (465, 466, 469, 462), (470, 452, 173, 155), (155, 176, 174, 470), (471, 472, 474, 119), (476, 478, 171, 479), (152, 396, 395, 154), (87, 94, 95, 89), (94, 407, 98, 95), (479, 439, 438, 476), (101, 104, 406, 433), (108, 113, 410, 408), (117, 415, 413, 481), (481, 436, 132, 117), (411, 134, 482, 125), (420, 144, 143, 137), (144, 431, 432, 143), (483, 150, 149, 145), (484, 451, 159, 157), (157, 162, 160, 484), (466, 171, 478, 469), (145, 429, 428, 483), (90, 486, 96, 442), (486, 100, 449, 96), (102, 106, 105, 488), (111, 115, 114, 110), (163, 168, 170, 463), (119, 456, 455, 471), (488, 474, 472, 102), (127, 135, 422, 126), (134, 458, 459, 482), (423, 461, 148, 138), (311, 310, 84, 89), (182, 184, 489, 180), (180, 185, 491, 182), (492, 201, 494, 196), (189, 495, 207, 188), (497, 209, 211, 499), (212, 500, 501, 503), (228, 504, 235, 227), (506, 507, 509, 219), (511, 512, 513, 242), (514, 517, 518, 519), (520, 523, 524, 248), (253, 260, 258, 251), (525, 264, 266, 527), (251, 267, 269, 253), (264, 528, 270, 266), (242, 530, 272, 511), (519, 276, 278, 514), (227, 278, 276, 228), (184, 189, 188, 489), (190, 492, 196, 192), (199, 202, 532, 198), (204, 207, 495, 206), (206, 215, 533, 204), (534, 217, 216, 213), (221, 224, 535, 222), (537, 509, 507, 230), (539, 244, 540, 542), (238, 544, 545, 546), (250, 547, 549, 551), (553, 258, 260, 254), (254, 263, 262, 553), (542, 269, 267, 539), (222, 273, 554, 221), (546, 555, 280, 238), (230, 280, 555, 537), (224, 231, 233, 535), (185, 190, 192, 491), (194, 199, 198, 556), (201, 212, 503, 494), (215, 233, 231, 533), (236, 540, 244, 558), (560, 247, 245, 561), (563, 518, 517, 240), (240, 520, 248, 563), (255, 564, 566, 256), (256, 525, 527, 255), (523, 568, 570, 524), (528, 272, 530, 270), (558, 554, 273, 236), (571, 194, 556, 186), (186, 573, 195, 571), (573, 497, 499, 195), (202, 534, 213, 532), (209, 506, 219, 211), (574, 501, 500, 226), (217, 235, 504, 216), (576, 560, 561, 578), (579, 245, 247, 237), (512, 545, 544, 513), (578, 250, 551, 576), (547, 262, 263, 549), (564, 570, 568, 566), (237, 580, 275, 579), (226, 275, 580, 574), (340, 338, 182, 491), (582, 583, 584, 281), (587, 582, 281, 798), (798, 283, 804, 805), (589, 591, 592, 799, 801), (282, 592, 591, 593), (587, 800, 798), (802, 798, 282, 593, 283, 803), (584, 583, 595), (798, 281, 282), (791, 784, 785)])
me_cube.polygons.foreach_set('use_smooth', [True] * 557)
me_cube.polygons.foreach_set('material_index', [0, 0, 0, 0, 0, 0, 0, 0, 0, 0, 0, 0, 0, 1, 1, 1, 0, 1, 1, 1, 1, 1, 1, 1, 1, 1, 1, 1, 1, 1, 1, 1, 1, 1, 1, 1, 1, 1, 1, 1, 1, 1, 1, 1, 1, 1, 1, 1, 1, 1, 1, 1, 1, 1, 1, 1, 1, 1, 1, 1, 1, 1, 1, 1, 1, 1, 1, 1, 1, 1, 1, 1, 1, 1, 1, 1, 1, 1, 1, 1, 1, 1, 1, 1, 1, 1, 1, 1, 1, 1, 1, 1, 1, 1, 1, 1, 1, 1, 1, 1, 1, 1, 1, 1, 1, 1, 1, 1, 1, 1, 1, 1, 1, 1, 1, 1, 1, 1, 1, 1, 1, 1, 1, 1, 1, 1, 1, 1, 1, 1, 1, 1, 1, 1, 1, 0, 1, 1, 1, 1, 1, 1, 1, 1, 1, 1, 1, 1, 1, 1, 1, 1, 1, 1, 1, 1, 1, 1, 1, 1, 1, 1, 1, 1, 1, 1, 1, 1, 1, 1, 1, 1, 1, 1, 1, 1, 1, 1, 1, 1, 1, 1, 1, 1, 1, 1, 1, 1, 1, 1, 1, 1, 1, 1, 1, 1, 1, 1, 1, 1, 1, 1, 1, 1, 1, 1, 1, 1, 1, 1, 1, 1, 1, 1, 1, 1, 1, 1, 1, 1, 1, 1, 1, 1, 1, 1, 1, 1, 1, 1, 1, 1, 1, 1, 1, 1, 1, 1, 1, 1, 1, 1, 1, 1, 1, 1, 1, 1, 1, 1, 1, 1, 1, 1, 1, 1, 1, 1, 1, 1, 1, 1, 1, 1, 1, 1, 1, 1, 1, 1, 1, 1, 1, 1, 1, 0, 0, 0, 0, 0, 0, 0, 0, 0, 0, 1, 1, 1, 0, 1, 1, 1, 1, 1, 1, 1, 1, 1, 1, 1, 1, 1, 1, 1, 1, 1, 1, 1, 1, 1, 1, 1, 1, 1, 1, 1, 1, 1, 1, 1, 1, 1, 1, 1, 1, 1, 1, 1, 1, 1, 1, 1, 1, 1, 1, 1, 1, 1, 1, 1, 1, 1, 1, 1, 1, 1, 1, 1, 1, 1, 1, 1, 1, 1, 1, 1, 1, 1, 1, 1, 1, 1, 1, 1, 1, 1, 1, 1, 1, 1, 1, 1, 1, 1, 1, 1, 1, 1, 1, 1, 1, 1, 1, 1, 1, 1, 1, 1, 1, 1, 1, 1, 1, 1, 1, 1, 1, 1, 1, 1, 1, 1, 1, 1, 1, 1, 1, 0, 1, 1, 1, 1, 1, 1, 1, 1, 1, 1, 1, 1, 1, 1, 1, 1, 1, 1, 1, 1, 1, 1, 1, 1, 1, 1, 1, 1, 1, 1, 1, 1, 1, 1, 1, 1, 1, 1, 1, 1, 1, 1, 1, 1, 1, 1, 1, 1, 1, 1, 1, 1, 1, 1, 1, 1, 1, 1, 1, 1, 1, 1, 1, 1, 1, 1, 1, 1, 1, 1, 1, 1, 1, 1, 1, 1, 1, 1, 1, 1, 1, 1, 1, 1, 1, 1, 1, 1, 1, 1, 1, 1, 1, 1, 1, 1, 1, 1, 1, 1, 1, 1, 1, 1, 1, 1, 1, 1, 1, 1, 1, 1, 1, 1, 1, 1, 1, 1, 1, 1, 1, 1, 1, 1, 1, 1, 1, 1, 1, 1, 1, 1, 1, 1, 1, 1, 1, 1, 1, 0, 0, 0, 0, 0, 0, 0, 0, 0, 0])
_uv = me_cube.uv_layers.new(name='UVMap')
_uv.uv.foreach_set('vector', [-0.1754, 1.741, -0.1758, 1.742, -0.1487, 1.696, -0.1394, 1.696, -0.134, 1.696, -0.1279, 1.693, -0.1223, 1.69, -0.1175, 1.686, -0.1136, 1.681, -0.1108, 1.675, -0.1092, 1.669, -0.1088, 1.662, -0.1097, 1.656, -0.1118, 1.65, -0.115, 1.644, -0.07919, 1.48, -0.07492, 1.485, -0.06979, 1.488, -0.064, 1.491, -0.05778, 1.493, -0.05136, 1.493, -0.04498, 1.492, -0.0389, 1.49, -0.03334, 1.487, -0.02853, 1.483, -0.02464, 1.478, -0.02182, 1.472, -0.02003, 1.465, -0.01975, 1.461, -0.006153, 1.406, 0.8469, 1.409, 0.8455, 1.464, 0.8457, 1.468, 0.8475, 1.475, 0.8503, 1.481, 0.8541, 1.486, 0.8589, 1.49, 0.8645, 1.494, 0.8705, 1.496, 0.8769, 1.497, 0.8833, 1.496, 0.8896, 1.495, 0.8954, 1.492, 0.9005, 1.488, 0.9048, 1.483, 0.9444, 1.651, 0.9411, 1.657, 0.9389, 1.663, 0.938, 1.669, 0.9384, 1.676, 0.94, 1.682, 0.9427, 1.688, 0.9466, 1.693, 0.9514, 1.697, 0.9569, 1.7, 0.963, 1.703, 0.9684, 1.703, 0.9778, 1.703, 1.016, 1.744, 1.017, 1.745, 1.015, 1.745, 1.409, -0.7117, 1.43, -0.7126, 1.42, -0.7099, 0.1966, -0.6892, 0.1962, -0.7057, 0.8224, -0.7092, 0.8243, -0.6924, -0.1077, 0.5295, -0.1058, 0.5273, 1.087, 0.521, 1.088, 0.5234, 1.086, 0.5238, 0.8464, 1.407, 0.8464, 1.407, 0.8469, 1.409, -0.006153, 1.406, -0.00468, 1.406, -0.004196, 1.405, 1.409, -0.7117, 1.42, -0.7099, 1.412, -0.7097, 1.412, -0.7097, -0.1061, 0.5272, -0.1058, 0.5273, -0.1077, 0.5295, -0.1487, 1.696, -0.1758, 1.742, -0.914, 0.7303, -0.8917, 0.7363, -0.8922, 0.7459, -0.8914, 0.7521, -0.8891, 0.7588, -0.8855, 0.7649, -0.8808, 0.7702, -0.8751, 0.7745, -0.8688, 0.7776, -0.8619, 0.7794, -0.8548, 0.7799, -0.8478, 0.7789, -0.8411, 0.7766, -0.835, 0.773, -0.8297, 0.7683, -0.8254, 0.7626, -0.8223, 0.7563, -0.8205, 0.7494, -0.82, 0.7423, -0.821, 0.7353, -0.8233, 0.7285, -0.8268, 0.7226, -0.6817, 0.6189, -0.6769, 0.6243, -0.6713, 0.6286, -0.6649, 0.6317, -0.658, 0.6335, -0.6509, 0.6339, -0.6439, 0.6329, -0.6372, 0.6306, -0.6311, 0.6271, -0.6258, 0.6223, -0.6215, 0.6167, -0.6184, 0.6103, -0.6166, 0.6034, -0.6162, 0.5964, -0.6171, 0.5893, -0.6194, 0.5826, -0.623, 0.5765, -0.6277, 0.5712, -0.6334, 0.5669, -0.6395, 0.5639, -0.6471, 0.5619, -0.6435, 0.534, -0.006153, 1.406, -0.01975, 1.461, -0.0209, 1.452, -0.02278, 1.447, -0.02603, 1.441, -0.0303, 1.436, -0.03543, 1.432, -0.04121, 1.43, -0.04744, 1.428, -0.05386, 1.428, -0.06024, 1.429, -0.06632, 1.431, -0.07187, 1.434, -0.07669, 1.438, -0.08058, 1.443, -0.08339, 1.449, -0.08503, 1.455, -0.08541, 1.462, -0.08454, 1.468, -0.08244, 1.474, -0.07919, 1.48, -0.115, 1.644, -0.1193, 1.64, -0.1244, 1.636, -0.1302, 1.633, -0.1364, 1.631, -0.1429, 1.631, -0.1492, 1.632, -0.1553, 1.634, -0.1609, 1.637, -0.1657, 1.641, -0.1696, 1.646, -0.1724, 1.652, -0.174, 1.658, -0.1744, 1.665, -0.1735, 1.671, -0.1714, 1.677, -0.1682, 1.683, -0.1639, 1.688, -0.1588, 1.692, -0.1522, 1.695, 1.533, -0.6905, 0.828, -0.6898, 0.8254, -0.6925, 0.8249, -0.6919, 1.533, -0.7007, 1.533, -0.6905, 1.44, -0.7102, 1.45, -0.7124, 1.448, -0.7098, 0.8249, -0.6919, 0.8243, -0.7076, 1.531, -0.7083, 1.533, -0.7007, 1.827, 0.7288, 1.801, 0.7357, 1.8, 0.7313, 1.797, 0.7241, 1.792, 0.7185, 1.787, 0.7137, 1.781, 0.7101, 1.774, 0.7077, 1.767, 0.7067, 1.76, 0.7071, 1.753, 0.7089, 1.747, 0.7119, 1.741, 0.7161, 1.736, 0.7216, 1.592, 0.617, 1.595, 0.611, 1.598, 0.6043, 1.599, 0.5972, 1.598, 0.5902, 1.597, 0.5833, 1.594, 0.5769, 1.589, 0.5712, 1.584, 0.5665, 1.578, 0.5629, 1.571, 0.5605, 1.564, 0.5594, 1.558, 0.5598, 1.554, 0.5318, 1.45, -0.7123, 1.469, -0.7123, 1.466, -0.7098, 1.358, 0.879, 1.383, 0.879, 1.383, -0.7856, 1.358, -0.7856, -0.6875, 0.9018, -0.6617, 0.9018, -0.6617, -0.7856, -0.6875, -0.7856, 1.267, 0.9018, 1.291, 0.9018, 1.291, -0.7856, 1.267, -0.7856, 0.716, -0.7296, 0.716, -0.7447, 1.05, -0.745, 1.05, -0.7299, -0.02709, 0.879, -0.02709, -0.7856, -0.05235, -0.7856, -0.05235, 0.879, 0.01812, 0.879, 0.01812, -0.7856, -0.003295, -0.7856, -0.003295, 0.879, 1.958, 0.879, 1.979, 0.879, 1.979, -0.7856, 1.958, -0.7856, 1.124, 0.879, 1.124, -0.7856, 1.101, -0.7856, 1.101, 0.879, 1.958, 0.879, 1.958, -0.7856, 1.934, -0.7856, 1.934, 0.879, 1.934, 0.879, 1.934, -0.7856, 1.909, -0.7856, 1.909, 0.879, 1.834, 0.879, 1.834, -0.7856, 1.813, -0.7856, 1.813, 0.879, 1.883, 0.879, 1.883, -0.7856, 1.858, -0.7856, 1.858, 0.879, 1.909, 0.879, 1.909, -0.7856, 1.883, -0.7856, 1.883, 0.879, 0.8904, 0.879, 0.8904, -0.7856, 0.8647, -0.7856, 0.8647, 0.879, 0.9157, 0.879, 0.9157, -0.7856, 0.8904, -0.7856, 0.8904, 0.879, 0.9395, 0.879, 0.9395, -0.7856, 0.9157, -0.7856, 0.9157, 0.879, -0.003295, 0.879, -0.003295, -0.7856, -0.02709, -0.7856, -0.02709, 0.879, -0.07811, 0.879, -0.07811, -0.7856, -0.1034, -0.7856, -0.1034, 0.879, 1.716, 0.879, 1.742, 0.879, 1.742, -0.7856, 1.716, -0.7856, 1.767, 0.879, 1.791, 0.879, 1.791, -0.7856, 1.767, -0.7856, -0.1034, 0.879, -0.1034, -0.7856, -0.1272, -0.7856, -0.1272, 0.879, 1.791, 0.879, 1.813, 0.879, 1.813, -0.7856, 1.791, -0.7856, 0.9791, 0.879, 0.9791, -0.7856, 0.9609, -0.7856, 0.9609, 0.879, -0.5548, 0.879, -0.5334, 0.879, -0.5334, -0.7856, -0.5548, -0.7856, 1.458, 0.879, 1.479, 0.879, 1.479, -0.7856, 1.458, -0.7856, -0.5334, 0.879, -0.5096, 0.879, -0.5096, -0.7856, -0.5334, -0.7856, -0.2302, 0.879, -0.2064, 0.879, -0.2064, -0.7856, -0.2302, -0.7856, -0.4843, 0.879, -0.4586, 0.879, -0.4586, -0.7856, -0.4843, -0.7856, -0.3699, 0.879, -0.3517, 0.879, -0.3517, -0.7856, -0.3699, -0.7856, -0.2064, 0.879, -0.185, 0.879, -0.185, -0.7856, -0.2064, -0.7856, 1.434, 0.879, 1.458, 0.879, 1.458, -0.7856, 1.434, -0.7856, 1.024, 0.879, 1.024, -0.7856, 1.001, -0.7856, 1.001, 0.879, 1.742, 0.879, 1.767, 0.879, 1.767, -0.7856, 1.742, -0.7856, 1.075, 0.879, 1.075, -0.7856, 1.05, -0.7856, 1.05, 0.879, 1.691, 0.879, 1.716, 0.879, 1.716, -0.7856, 1.691, -0.7856, 0.007143, 1.023, -0.01107, 1.041, -0.02538, 1.062, -0.03523, 1.086, -0.04026, 1.112, -0.04026, 1.137, -0.03523, 1.163, -0.02538, 1.186, -0.01107, 1.208, 0.007143, 1.226, 0.02856, 1.24, 0.05235, 1.25, 0.07761, 1.255, 0.1034, 1.255, 0.1286, 1.25, 0.1524, 1.24, 0.1738, 1.226, 0.1921, 1.208, 0.2064, 1.186, 0.2162, 1.163, 0.2212, 1.137, 0.2212, 1.112, 0.2162, 1.086, 0.2064, 1.062, 0.1921, 1.041, 0.1738, 1.023, 0.1524, 1.009, 0.1286, 0.9987, 0.1034, 0.9937, 0.07761, 0.9937, 0.05235, 0.9987, 0.02856, 1.009, 0.125, 0.9018, 0.125, -0.7856, 0.09975, -0.7856, 0.09975, 0.9018, 0.1508, 0.9018, 0.1508, -0.7856, 0.125, -0.7856, 0.125, 0.9018, 0.176, 0.9018, 0.176, -0.7856, 0.1508, -0.7856, 0.1508, 0.9018, 0.1998, 0.9018, 0.1998, -0.7856, 0.176, -0.7856, 0.176, 0.9018, 0.2395, 0.9018, 0.2395, -0.7856, 0.2212, -0.7856, 0.2212, 0.9018, 0.4276, -0.6938, 0.4276, 0.9937, 0.4514, 0.9937, 0.4514, -0.6938, 0.2847, 0.9018, 0.2847, -0.7856, 0.2609, -0.7856, 0.2609, 0.9018, 0.5024, -0.6938, 0.5024, 0.9937, 0.5276, 0.9937, 0.5276, -0.6938, 0.4766, -0.6938, 0.4766, 0.9937, 0.5024, 0.9937, 0.5024, -0.6938, 0.776, 0.9018, 0.776, -0.7856, 0.7546, -0.7856, 0.7546, 0.9018, 0.4514, -0.6938, 0.4514, 0.9937, 0.4766, 0.9937, 0.4766, -0.6938, 0.7308, 0.9018, 0.7308, -0.7856, 0.7055, -0.7856, 0.7055, 0.9018, 1.146, 0.9018, 1.167, 0.9018, 1.167, -0.7856, 1.146, -0.7856, 1.167, 0.9018, 1.191, 0.9018, 1.191, -0.7856, 1.167, -0.7856, 1.524, 0.9018, 1.55, 0.9018, 1.55, -0.7856, 1.524, -0.7856, 1.216, 0.9018, 1.242, 0.9018, 1.242, -0.7856, 1.216, -0.7856, 0.6545, 0.9018, 0.6545, -0.7856, 0.6307, -0.7856, 0.6307, 0.9018, -0.2555, 0.879, -0.2302, 0.879, -0.2302, -0.7856, -0.2555, -0.7856, 0.6093, 0.9018, 0.6093, -0.7856, 0.5911, -0.7856, 0.5911, 0.9018, -0.6365, 0.9018, -0.6127, 0.9018, -0.6127, -0.7856, -0.6365, -0.7856, -0.9793, 0.9018, -0.9611, 0.9018, -0.9611, -0.7856, -0.9793, -0.7856, -0.9396, 0.9018, -0.9158, 0.9018, -0.9158, -0.7856, -0.9396, -0.7856, -0.9158, 0.9018, -0.8906, 0.9018, -0.8906, -0.7856, -0.9158, -0.7856, -0.8648, 0.9018, -0.8396, 0.9018, -0.8396, -0.7856, -0.8648, -0.7856, -0.8396, 0.9018, -0.8158, 0.9018, -0.8158, -0.7856, -0.8396, -0.7856, -0.8158, 0.9018, -0.7944, 0.9018, -0.7944, -0.7856, -0.8158, -0.7856, -0.7761, 0.9018, -0.7761, -0.7856, -0.7944, -0.7856, -0.7944, 0.9018, 0.05454, 0.9018, 0.05454, -0.7856, 0.03633, -0.7856, 0.03633, 0.9018, 0.07596, 0.9018, 0.07596, -0.7856, 0.05454, -0.7856, 0.05454, 0.9018, 0.09975, 0.9018, 0.09975, -0.7856, 0.07596, -0.7856, 0.07596, 0.9018, -0.1084, 1.444, -0.1134, 1.419, -0.1233, 1.395, -0.1376, 1.374, -0.1558, 1.356, -0.1772, 1.341, -0.201, 1.331, -0.2263, 1.326, -0.252, 1.326, -0.2773, 1.331, -0.3011, 1.341, -0.3225, 1.356, -0.3407, 1.374, -0.355, 1.395, -0.3649, 1.419, -0.3699, 1.444, -0.3699, 1.47, -0.3649, 1.495, -0.355, 1.519, -0.3407, 1.54, -0.3225, 1.559, -0.3011, 1.573, -0.2773, 1.583, -0.252, 1.588, -0.2263, 1.588, -0.201, 1.583, -0.1772, 1.573, -0.1558, 1.559, -0.1376, 1.54, -0.1233, 1.519, -0.1134, 1.495, -0.1084, 1.47, 1.479, 0.9018, 1.501, 0.9018, 1.501, -0.7856, 1.479, -0.7856, 1.191, 0.9018, 1.216, 0.9018, 1.216, -0.7856, 1.191, -0.7856, 0.3847, 0.9018, 0.4062, 0.9018, 0.4062, -0.7856, 0.3847, -0.7856, 0.5728, -0.6938, 0.5728, 0.9937, 0.5911, 0.9937, 0.5911, -0.6938, 0.5276, -0.6938, 0.5276, 0.9937, 0.5514, 0.9937, 0.5514, -0.6938, 0.3847, 0.9018, 0.3847, -0.7856, 0.3609, -0.7856, 0.3609, 0.9018, 0.5514, -0.6938, 0.5514, 0.9937, 0.5728, 0.9937, 0.5728, -0.6938, 0.2609, 0.9018, 0.2609, -0.7856, 0.2395, -0.7856, 0.2395, 0.9018, 0.3099, 0.9018, 0.3099, -0.7856, 0.2847, -0.7856, 0.2847, 0.9018, 0.3357, 0.9018, 0.3357, -0.7856, 0.3099, -0.7856, 0.3099, 0.9018, 0.2212, 0.9018, 0.2212, -0.7856, 0.1998, -0.7856, 0.1998, 0.9018, 0.3609, 0.9018, 0.3609, -0.7856, 0.3357, -0.7856, 0.3357, 0.9018, 0.7546, 0.9018, 0.7546, -0.7856, 0.7308, -0.7856, 0.7308, 0.9018, 0.4276, -0.6938, 0.4062, -0.6938, 0.4062, 0.9937, 0.4276, 0.9937, 0.7055, 0.9018, 0.7055, -0.7856, 0.6797, -0.7856, 0.6797, 0.9018, 1.501, 0.9018, 1.524, 0.9018, 1.524, -0.7856, 1.501, -0.7856, 0.6307, 0.9018, 0.6307, -0.7856, 0.6093, -0.7856, 0.6093, 0.9018, 1.55, 0.9018, 1.575, 0.9018, 1.575, -0.7856, 1.55, -0.7856, -0.573, 0.9018, -0.573, -0.7856, -0.5912, -0.7856, -0.5912, 0.9018, 1.601, 0.9018, 1.624, 0.9018, 1.624, -0.7856, 1.601, -0.7856, -0.6127, 0.9018, -0.5912, 0.9018, -0.5912, -0.7856, -0.6127, -0.7856, -0.7761, 0.9018, -0.7579, 0.9018, -0.7579, -0.7856, -0.7761, -0.7856, -0.6617, 0.9018, -0.6365, 0.9018, -0.6365, -0.7856, -0.6617, -0.7856, -0.7365, 0.9018, -0.7127, 0.9018, -0.7127, -0.7856, -0.7365, -0.7856, -0.8906, 0.9018, -0.8648, 0.9018, -0.8648, -0.7856, -0.8906, -0.7856, -0.7579, 0.9018, -0.7365, 0.9018, -0.7365, -0.7856, -0.7579, -0.7856, 1.624, 0.9018, 1.646, 0.9018, 1.646, -0.7856, 1.624, -0.7856, -0.9611, 0.9018, -0.9396, 0.9018, -0.9396, -0.7856, -0.9611, -0.7856, 1.575, 0.9018, 1.601, 0.9018, 1.601, -0.7856, 1.575, -0.7856, 1.291, 0.9018, 1.312, 0.9018, 1.312, -0.7856, 1.291, -0.7856, 0.6797, 0.9018, 0.6797, -0.7856, 0.6545, -0.7856, 0.6545, 0.9018, 1.242, 0.9018, 1.267, 0.9018, 1.267, -0.7856, 1.242, -0.7856, 1.175, 1.208, 1.193, 1.226, 1.215, 1.24, 1.238, 1.25, 1.264, 1.255, 1.289, 1.255, 1.315, 1.25, 1.338, 1.24, 1.36, 1.226, 1.378, 1.208, 1.392, 1.186, 1.402, 1.163, 1.407, 1.137, 1.407, 1.112, 1.402, 1.086, 1.392, 1.062, 1.378, 1.041, 1.36, 1.023, 1.338, 1.009, 1.315, 0.9987, 1.289, 0.9937, 1.264, 0.9937, 1.238, 0.9987, 1.215, 1.009, 1.193, 1.023, 1.175, 1.041, 1.161, 1.062, 1.151, 1.086, 1.146, 1.112, 1.146, 1.137, 1.151, 1.163, 1.161, 1.186, -0.05235, 0.879, -0.05235, -0.7856, -0.07811, -0.7856, -0.07811, 0.879, 1.667, 0.879, 1.691, 0.879, 1.691, -0.7856, 1.667, -0.7856, 1.646, 0.879, 1.667, 0.879, 1.667, -0.7856, 1.646, -0.7856, 0.9395, 0.879, 0.9609, 0.879, 0.9609, -0.7856, 0.9395, -0.7856, 0.03633, 0.879, 0.03633, -0.7856, 0.01812, -0.7856, 0.01812, 0.879, 0.8156, 0.879, 0.8156, -0.7856, 0.7942, -0.7856, 0.7942, 0.879, 1.858, 0.879, 1.858, -0.7856, 1.834, -0.7856, 1.834, 0.879, 0.8647, 0.879, 0.8647, -0.7856, 0.8394, -0.7856, 0.8394, 0.879, 0.7942, 0.879, 0.7942, -0.7856, 0.776, -0.7856, 0.776, 0.879, 0.8394, 0.879, 0.8394, -0.7856, 0.8156, -0.7856, 0.8156, 0.879, 1.312, 0.879, 1.334, 0.879, 1.334, -0.7856, 1.312, -0.7856, 1.146, 0.879, 1.146, -0.7856, 1.124, -0.7856, 1.124, 0.879, 1.334, 0.879, 1.358, 0.879, 1.358, -0.7856, 1.334, -0.7856, 1.101, 0.879, 1.101, -0.7856, 1.075, -0.7856, 1.075, 0.879, 1.001, 0.879, 1.001, -0.7856, 0.9791, -0.7856, 0.9791, 0.879, 1.05, 0.879, 1.05, -0.7856, 1.024, -0.7856, 1.024, 0.879, 1.383, 0.879, 1.409, 0.879, 1.409, -0.7856, 1.383, -0.7856, -0.1486, 0.879, -0.1486, -0.7856, -0.1668, -0.7856, -0.1668, 0.879, -0.573, 0.879, -0.5548, 0.879, -0.5548, -0.7856, -0.573, -0.7856, -0.1668, 0.879, -0.1668, -0.7856, -0.185, -0.7856, -0.185, 0.879, -0.3517, 0.879, -0.3303, 0.879, -0.3303, -0.7856, -0.3517, -0.7856, -0.3303, 0.879, -0.3065, 0.879, -0.3065, -0.7856, -0.3303, -0.7856, -0.9191, -0.6896, -0.9192, -0.7047, 0.1962, -0.7057, 0.1966, -0.6892, -0.2812, 0.879, -0.2555, 0.879, -0.2555, -0.7856, -0.2812, -0.7856, -0.5096, 0.879, -0.4843, 0.879, -0.4843, -0.7856, -0.5096, -0.7856, -0.4586, 0.879, -0.4333, 0.879, -0.4333, -0.7856, -0.4586, -0.7856, -0.4333, 0.879, -0.4095, 0.879, -0.4095, -0.7856, -0.4333, -0.7856, -0.4095, 0.879, -0.3881, 0.879, -0.3881, -0.7856, -0.4095, -0.7856, -0.3699, 0.879, -0.3699, -0.7856, -0.3881, -0.7856, -0.3881, 0.879, -0.1272, 0.879, -0.1272, -0.7856, -0.1486, -0.7856, -0.1486, 0.879, 1.409, 0.879, 1.434, 0.879, 1.434, -0.7856, 1.409, -0.7856, 0.2064, 1.324, 0.1921, 1.303, 0.1738, 1.284, 0.1524, 1.27, 0.1286, 1.26, 0.1034, 1.255, 0.07761, 1.255, 0.05235, 1.26, 0.02856, 1.27, 0.007144, 1.284, -0.01107, 1.303, -0.02538, 1.324, -0.03523, 1.348, -0.04026, 1.373, -0.04026, 1.399, -0.03523, 1.424, -0.02538, 1.448, -0.01107, 1.469, 0.007143, 1.487, 0.02856, 1.502, 0.05235, 1.512, 0.07761, 1.517, 0.1034, 1.517, 0.1286, 1.512, 0.1524, 1.502, 0.1738, 1.487, 0.1921, 1.469, 0.2064, 1.448, 0.2162, 1.424, 0.2212, 1.399, 0.2212, 1.373, 0.2162, 1.348, -0.3044, 1.261, -0.2705, 1.289, -0.2192, 1.212, -0.2391, 1.196, -0.3529, 1.188, -0.3322, 1.227, -0.2554, 1.176, -0.2676, 1.153, 1.242, 0.9018, 1.216, 0.9018, 1.207, 0.9937, 1.251, 0.9937, -0.3821, 1.068, -0.3699, 1.045, -0.4467, 0.9937, -0.4673, 1.032, 0.4193, 1.342, 0.3947, 1.334, 0.3593, 1.42, 0.4013, 1.432, -0.6965, 0.9937, -0.6527, 0.9937, -0.6617, 0.9018, -0.6875, 0.9018, -0.1462, 0.879, -0.1899, 0.8833, -0.1718, 0.9738, -0.1462, 0.9713, 0.352, 1.306, 0.3357, 1.286, 0.2589, 1.337, 0.2868, 1.371, 0.3236, 1.263, 0.3161, 1.239, 0.2255, 1.257, 0.2383, 1.299, 0.3161, 1.239, 0.3136, 1.213, 0.2212, 1.213, 0.2255, 1.257, -0.2676, 1.052, -0.2554, 1.03, -0.3344, 0.9824, -0.3529, 1.017, -0.3529, 1.017, -0.3656, 1.059, -0.2751, 1.077, -0.2676, 1.052, 0.498, 1.276, 0.5258, 1.31, 0.5911, 1.245, 0.5747, 1.225, -0.3656, 1.059, -0.3699, 1.103, -0.2776, 1.103, -0.2751, 1.077, -0.382, 1.168, -0.3895, 1.144, -0.4801, 1.162, -0.4673, 1.204, 0.3009, 0.9937, 0.3447, 0.9937, 0.3357, 0.9018, 0.3099, 0.9018, -0.4673, 1.032, -0.4801, 1.074, -0.3895, 1.092, -0.3821, 1.068, 1.171, 1.292, 1.154, 1.332, 1.243, 1.359, 1.253, 1.335, -0.4673, 1.204, -0.4467, 1.242, -0.3699, 1.191, -0.382, 1.168, -0.2318, 0.896, -0.2744, 0.9188, -0.2192, 0.9934, -0.1965, 0.9813, 0.352, 1.12, 0.3719, 1.104, 0.3207, 1.027, 0.2868, 1.055, -0.8996, 0.9937, -0.8558, 0.9937, -0.8648, 0.9018, -0.8906, 0.9018, 1.387, 1.48, 1.372, 1.459, 1.291, 1.503, 1.315, 1.539, 1.372, 1.459, 1.362, 1.435, 1.274, 1.462, 1.291, 1.503, 0.4773, 1.066, 0.4646, 1.108, 0.5551, 1.126, 0.5626, 1.102, 1.243, 1.435, 1.238, 1.41, 1.146, 1.419, 1.154, 1.462, 0.4603, 1.152, 0.4646, 1.195, 0.5551, 1.177, 0.5526, 1.152, 0.4646, 1.195, 0.4773, 1.237, 0.5626, 1.202, 0.5551, 1.177, 1.315, 1.255, 1.291, 1.292, 1.372, 1.335, 1.387, 1.314, 0.3236, 1.163, 0.3357, 1.14, 0.2589, 1.089, 0.2383, 1.127, 0.3357, 1.14, 0.352, 1.12, 0.2868, 1.055, 0.2589, 1.089, -0.2676, 1.153, -0.2751, 1.128, -0.3656, 1.146, -0.3529, 1.188, -0.1718, 1.232, -0.1965, 1.224, -0.2318, 1.309, -0.1899, 1.322, -0.1899, 1.322, -0.1462, 1.326, -0.1462, 1.234, -0.1718, 1.232, 1.146, 1.375, 1.146, 1.419, 1.238, 1.41, 1.238, 1.384, 1.238, 1.384, 1.243, 1.359, 1.154, 1.332, 1.146, 1.375, 1.272, 1.338, 1.267, 1.362, 1.357, 1.384, 1.362, 1.359, 0.3947, 1.092, 0.4193, 1.084, 0.4013, 0.9937, 0.3593, 1.006, -0.2391, 1.196, -0.2554, 1.176, -0.3322, 1.227, -0.3044, 1.261, 0.3947, 1.334, 0.3719, 1.322, 0.3207, 1.399, 0.3593, 1.42, 0.3719, 1.322, 0.352, 1.306, 0.2868, 1.371, 0.3207, 1.399, 0.3593, 1.006, 0.3207, 1.027, 0.3719, 1.104, 0.3947, 1.092, -0.1965, 0.9813, -0.1718, 0.9738, -0.1899, 0.8833, -0.2318, 0.896, 0.3357, 1.286, 0.3236, 1.263, 0.2383, 1.299, 0.2589, 1.337, -0.2978, 0.9379, -0.3344, 0.9824, -0.2554, 1.03, -0.2391, 1.01, -0.2391, 1.01, -0.2192, 0.9934, -0.2744, 0.9188, -0.2978, 0.9379, 0.3136, 1.213, 0.3161, 1.187, 0.2255, 1.169, 0.2212, 1.213, 0.116, 0.9937, 0.1598, 0.9937, 0.1508, 0.9018, 0.125, 0.9018, 1.195, 1.255, 1.171, 1.292, 1.253, 1.335, 1.267, 1.314, -0.4844, 1.118, -0.4801, 1.162, -0.3895, 1.144, -0.3921, 1.118, 1.253, 1.459, 1.243, 1.435, 1.154, 1.462, 1.171, 1.503, 1.171, 1.503, 1.195, 1.539, 1.267, 1.48, 1.253, 1.459, 0.5114, -0.7856, 0.4676, -0.7856, 0.4766, -0.6938, 0.5024, -0.6938, -0.3921, 1.118, -0.3895, 1.092, -0.4801, 1.074, -0.4844, 1.118, 0.5258, 0.9937, 0.498, 1.028, 0.5747, 1.079, 0.5911, 1.059, 0.498, 1.028, 0.4773, 1.066, 0.5626, 1.102, 0.5747, 1.079, 1.267, 1.426, 1.274, 1.462, 1.362, 1.435, 1.357, 1.41, 0.4646, 1.108, 0.4603, 1.152, 0.5526, 1.152, 0.5551, 1.126, -0.1965, 1.224, -0.2192, 1.212, -0.2705, 1.289, -0.2318, 1.309, 1.362, 1.359, 1.372, 1.335, 1.291, 1.292, 1.272, 1.338, 1.357, 1.41, 1.357, 1.384, 1.267, 1.362, 1.267, 1.426, 0.4773, 1.237, 0.498, 1.276, 0.5747, 1.225, 0.5626, 1.202, 0.3161, 1.187, 0.3236, 1.163, 0.2383, 1.127, 0.2255, 1.169, -0.3699, 1.103, -0.3656, 1.146, -0.2751, 1.128, -0.2776, 1.103, -0.7127, 0.9018, -0.6875, 0.9018, -0.6875, -0.7856, -0.7127, -0.7856, 0.68, 1.338, 0.7202, 1.365, 0.7746, 1.263, 0.7531, 1.249, 0.7531, 1.249, 0.7349, 1.231, 0.6459, 1.304, 0.68, 1.338, 0.7108, 1.185, 0.7057, 1.16, 0.5911, 1.171, 0.6005, 1.219, 0.7649, 1.383, 0.8123, 1.393, 0.8236, 1.278, 0.7984, 1.273, -0.6968, 1.365, -0.7221, 1.37, -0.7108, 1.485, -0.6634, 1.475, 0.7057, 1.134, 0.7108, 1.109, 0.6005, 1.076, 0.5911, 1.123, -0.6191, 1.177, -0.6093, 1.201, -0.499, 1.168, -0.5176, 1.122, -0.7479, 1.37, -0.7731, 1.365, -0.8066, 1.475, -0.7592, 1.485, -0.9793, 1.269, -0.971, 1.311, -0.8607, 1.277, -0.8657, 1.252, -0.5788, 1.048, -0.6187, 1.022, -0.673, 1.123, -0.6516, 1.138, -0.7108, 0.9937, -0.7592, 0.9937, -0.7479, 1.108, -0.7221, 1.108, 1.054, 1.031, 1.027, 0.9908, 0.9381, 1.064, 0.9524, 1.085, -0.9256, 1.083, -0.9525, 1.123, -0.8508, 1.177, -0.8365, 1.156, 0.9524, 1.085, 0.9622, 1.109, 1.073, 1.077, 1.054, 1.031, -0.9525, 1.123, -0.9732, 1.173, -0.8607, 1.201, -0.8508, 1.177, -0.8657, 1.252, -0.8657, 1.226, -0.9792, 1.203, -0.9793, 1.269, -0.6516, 1.138, -0.6334, 1.156, -0.5438, 1.083, -0.5788, 1.048, -0.5176, 1.122, -0.5438, 1.083, -0.6334, 1.156, -0.6191, 1.177, 0.7202, 1.365, 0.7649, 1.383, 0.7984, 1.273, 0.7746, 1.263, 0.7206, 1.209, 0.7108, 1.185, 0.6005, 1.219, 0.619, 1.263, -0.5175, 1.355, -0.499, 1.311, -0.6093, 1.277, -0.6191, 1.301, 0.8494, 1.278, 0.8236, 1.278, 0.8123, 1.393, 0.8607, 1.393, 0.8607, 1.393, 0.9081, 1.383, 0.8746, 1.273, 0.8494, 1.278, -0.4895, 1.263, -0.4895, 1.215, -0.6042, 1.226, -0.6042, 1.252, 0.9381, 1.231, 0.9198, 1.249, 0.993, 1.338, 1.027, 1.304, -0.8512, 1.457, -0.8066, 1.475, -0.7731, 1.365, -0.7969, 1.355, 0.9672, 1.134, 0.9672, 1.16, 1.082, 1.173, 1.082, 1.12, -0.8365, 1.322, -0.8508, 1.301, -0.9525, 1.355, -0.9256, 1.396, 0.8494, 1.016, 0.8746, 1.022, 0.9081, 0.9112, 0.8607, 0.9018, 0.9198, 1.046, 0.9381, 1.064, 1.027, 0.9908, 0.993, 0.9566, 0.993, 0.9566, 0.9528, 0.9297, 0.8984, 1.031, 0.9198, 1.046, 1.082, 1.12, 1.073, 1.077, 0.9622, 1.109, 0.9672, 1.134, 1.027, 1.304, 1.054, 1.263, 0.9524, 1.209, 0.9381, 1.231, -0.9256, 1.396, -0.8914, 1.43, -0.8183, 1.341, -0.8365, 1.322, -0.7969, 1.355, -0.8183, 1.341, -0.8914, 1.43, -0.8512, 1.457, 0.9198, 1.249, 0.8984, 1.263, 0.9528, 1.365, 0.993, 1.338, 0.7349, 1.231, 0.7206, 1.209, 0.619, 1.263, 0.6459, 1.304, -0.5443, 1.396, -0.5175, 1.355, -0.6191, 1.301, -0.6334, 1.322, 0.7057, 1.16, 0.7057, 1.134, 0.5911, 1.123, 0.5911, 1.171, 0.9081, 1.383, 0.9528, 1.365, 0.8984, 1.263, 0.8746, 1.273, 1.073, 1.219, 1.082, 1.173, 0.9672, 1.16, 0.9622, 1.185, 0.7649, 0.9112, 0.7202, 0.9297, 0.7746, 1.031, 0.7984, 1.022, -0.6968, 1.113, -0.673, 1.123, -0.6187, 1.022, -0.6634, 1.003, -0.6634, 1.003, -0.7108, 0.9937, -0.7221, 1.108, -0.6968, 1.113, -0.8183, 1.138, -0.7969, 1.123, -0.8512, 1.022, -0.8914, 1.048, -0.8914, 1.048, -0.9256, 1.083, -0.8365, 1.156, -0.8183, 1.138, -0.7592, 0.9937, -0.8066, 1.003, -0.7731, 1.113, -0.7479, 1.108, -0.9732, 1.173, -0.9792, 1.203, -0.8657, 1.226, -0.8607, 1.201, 0.9622, 1.185, 0.9524, 1.209, 1.054, 1.263, 1.073, 1.219, -0.4956, 0.9937, -0.4473, 0.9937, -0.4586, 0.879, -0.4843, 0.879, -0.6516, 1.341, -0.673, 1.355, -0.6187, 1.457, -0.5785, 1.43, -0.673, 1.355, -0.6968, 1.365, -0.6634, 1.475, -0.6187, 1.457, -0.499, 1.311, -0.4895, 1.263, -0.6042, 1.252, -0.6093, 1.277, -0.7221, 1.37, -0.7479, 1.37, -0.7592, 1.485, -0.7108, 1.485, 0.6188, 1.031, 0.6005, 1.076, 0.7108, 1.109, 0.7206, 1.085, -0.4895, 1.215, -0.499, 1.168, -0.6093, 1.201, -0.6042, 1.226, 0.8123, 0.9018, 0.7649, 0.9112, 0.7984, 1.022, 0.8236, 1.016, 0.7531, 1.046, 0.7746, 1.031, 0.7202, 0.9297, 0.6797, 0.9568, -0.971, 1.311, -0.9525, 1.355, -0.8508, 1.301, -0.8607, 1.277, 0.8236, 1.016, 0.8494, 1.016, 0.8607, 0.9018, 0.8123, 0.9018, 0.8746, 1.022, 0.8984, 1.031, 0.9528, 0.9297, 0.9081, 0.9112, -0.7969, 1.123, -0.7731, 1.113, -0.8066, 1.003, -0.8512, 1.022, 0.6797, 0.9568, 0.6464, 0.9901, 0.7349, 1.064, 0.7531, 1.046, 1.409, 0.879, 1.383, 0.879, 1.371, 0.9937, 1.42, 0.9937, -0.3065, 0.879, -0.2812, 0.879, -0.2812, -0.7856, -0.3065, -0.7856, -0.9189, -0.4869, -0.6458, -0.6883, -0.6464, -0.6846, -0.918, -0.728, -0.919, -0.7308, 0.3787, -0.7326, -0.9169, -0.7074, 0.1968, -0.7075, 0.1962, -0.7057, 0.1962, -0.7057, -0.9192, -0.7047, 1.827, 0.7288, 1.554, 0.5318, 1.554, 0.5279, 1.017, 1.747, 1.016, 1.747, 1.015, 1.745, 1.017, 1.745, 1.017, 1.747, 1.017, 1.745, 1.016, 1.744, 0.9778, 1.703, 0.9812, 1.702, 0.9878, 1.699, 0.993, 1.695, 0.9973, 1.69, 1.001, 1.685, 1.003, 1.678, 1.004, 1.672, 1.003, 1.666, 1.002, 1.659, 0.9989, 1.654, 0.995, 1.648, 0.9903, 1.644, 0.9847, 1.641, 0.9787, 1.639, 0.9723, 1.638, 0.9659, 1.638, 0.9596, 1.64, 0.9538, 1.643, 0.9487, 1.646, 0.9444, 1.651, 0.9048, 1.483, 0.9081, 1.478, 0.9102, 1.472, 0.9112, 1.465, 0.9108, 1.459, 0.9092, 1.453, 0.9064, 1.447, 0.9026, 1.442, 0.8978, 1.437, 0.8923, 1.434, 0.8862, 1.432, 0.8798, 1.431, 0.8734, 1.431, 0.8672, 1.433, 0.8614, 1.436, 0.8562, 1.44, 0.8519, 1.444, 0.8486, 1.45, 0.8467, 1.455, 0.8455, 1.464, 0.8469, 1.409, 1.554, 0.5318, 1.558, 0.5598, 1.55, 0.5617, 1.544, 0.5647, 1.538, 0.5689, 1.533, 0.5742, 1.53, 0.5803, 1.527, 0.587, 1.526, 0.594, 1.527, 0.6011, 1.529, 0.608, 1.532, 0.6144, 1.536, 0.6201, 1.541, 0.6248, 1.547, 0.6284, 1.554, 0.6308, 1.561, 0.6318, 1.568, 0.6314, 1.575, 0.6297, 1.581, 0.6266, 1.587, 0.6224, 1.592, 0.617, 1.736, 0.7216, 1.733, 0.7275, 1.73, 0.7343, 1.729, 0.7413, 1.73, 0.7484, 1.732, 0.7552, 1.735, 0.7616, 1.739, 0.7673, 1.744, 0.7721, 1.75, 0.7757, 1.757, 0.778, 1.764, 0.779, 1.771, 0.7787, 1.778, 0.7769, 1.784, 0.7738, 1.79, 0.7696, 1.795, 0.7643, 1.798, 0.7582, 1.801, 0.7515, 1.802, 0.7453, 1.801, 0.7357, 1.827, 0.7288, -0.1061, 0.5272, -0.9189, -0.4869, -0.6464, -0.6846, 0.06294, 0.1907, 0.9153, 0.1864, 1.551, -0.6867, 1.822, -0.4912, 1.087, 0.521, -0.1058, 0.5273, 0.3787, -0.7477, 0.3787, -0.7326, -0.919, -0.7308, -0.9192, -0.7464, -0.6435, 0.534, -0.6471, 0.5619, -0.6535, 0.5616, -0.6607, 0.5625, -0.6674, 0.5649, -0.6736, 0.5684, -0.6789, 0.5732, -0.6832, 0.5788, -0.6863, 0.5852, -0.6881, 0.592, -0.6885, 0.5991, -0.6875, 0.6062, -0.6852, 0.6129, -0.6817, 0.6189, -0.8268, 0.7226, -0.8317, 0.7171, -0.8373, 0.7129, -0.8436, 0.7098, -0.8505, 0.708, -0.8576, 0.7075, -0.8646, 0.7085, -0.8713, 0.7108, -0.8774, 0.7144, -0.8827, 0.7191, -0.887, 0.7247, -0.8905, 0.7319, -0.8917, 0.7363, -0.914, 0.7303, 1.433, -0.7109, 1.43, -0.7124, 1.45, -0.7124, 1.44, -0.7102, 1.358, -0.7856, 1.383, -0.7856, 1.383, 0.879, 1.358, 0.879, -0.6875, -0.7856, -0.6617, -0.7856, -0.6617, 0.9018, -0.6875, 0.9018, 1.267, -0.7856, 1.291, -0.7856, 1.291, 0.9018, 1.267, 0.9018, 0.3787, -0.7292, 0.3787, -0.7443, 0.716, -0.7447, 0.716, -0.7296, -0.05235, 0.879, -0.05235, -0.7856, -0.02709, -0.7856, -0.02709, 0.879, -0.003295, 0.879, -0.003295, -0.7856, 0.01812, -0.7856, 0.01812, 0.879, 1.958, -0.7856, 1.979, -0.7856, 1.979, 0.879, 1.958, 0.879, 1.101, 0.879, 1.101, -0.7856, 1.124, -0.7856, 1.124, 0.879, 1.934, 0.879, 1.934, -0.7856, 1.958, -0.7856, 1.958, 0.879, 1.909, 0.879, 1.909, -0.7856, 1.934, -0.7856, 1.934, 0.879, 1.813, 0.879, 1.813, -0.7856, 1.834, -0.7856, 1.834, 0.879, 1.858, 0.879, 1.858, -0.7856, 1.883, -0.7856, 1.883, 0.879, 1.883, 0.879, 1.883, -0.7856, 1.909, -0.7856, 1.909, 0.879, 0.8647, 0.879, 0.8647, -0.7856, 0.8904, -0.7856, 0.8904, 0.879, 0.8904, 0.879, 0.8904, -0.7856, 0.9157, -0.7856, 0.9157, 0.879, 0.9157, 0.879, 0.9157, -0.7856, 0.9395, -0.7856, 0.9395, 0.879, -0.02709, 0.879, -0.02709, -0.7856, -0.003295, -0.7856, -0.003295, 0.879, -0.1034, 0.879, -0.1034, -0.7856, -0.07811, -0.7856, -0.07811, 0.879, 1.716, -0.7856, 1.742, -0.7856, 1.742, 0.879, 1.716, 0.879, 1.767, -0.7856, 1.791, -0.7856, 1.791, 0.879, 1.767, 0.879, -0.1272, 0.879, -0.1272, -0.7856, -0.1034, -0.7856, -0.1034, 0.879, 1.791, -0.7856, 1.813, -0.7856, 1.813, 0.879, 1.791, 0.879, 0.9609, 0.879, 0.9609, -0.7856, 0.9791, -0.7856, 0.9791, 0.879, -0.5548, -0.7856, -0.5334, -0.7856, -0.5334, 0.879, -0.5548, 0.879, 1.458, -0.7856, 1.479, -0.7856, 1.479, 0.879, 1.458, 0.879, -0.5334, -0.7856, -0.5096, -0.7856, -0.5096, 0.879, -0.5334, 0.879, -0.2302, -0.7856, -0.2064, -0.7856, -0.2064, 0.879, -0.2302, 0.879, -0.4843, -0.7856, -0.4586, -0.7856, -0.4586, 0.879, -0.4843, 0.879, -0.3699, -0.7856, -0.3517, -0.7856, -0.3517, 0.879, -0.3699, 0.879, -0.2064, -0.7856, -0.185, -0.7856, -0.185, 0.879, -0.2064, 0.879, 1.434, -0.7856, 1.458, -0.7856, 1.458, 0.879, 1.434, 0.879, 1.001, 0.879, 1.001, -0.7856, 1.024, -0.7856, 1.024, 0.879, 1.742, -0.7856, 1.767, -0.7856, 1.767, 0.879, 1.742, 0.879, 1.05, 0.879, 1.05, -0.7856, 1.075, -0.7856, 1.075, 0.879, 1.691, -0.7856, 1.716, -0.7856, 1.716, 0.879, 1.691, 0.879, 0.2162, 1.086, 0.2212, 1.112, 0.2212, 1.137, 0.2162, 1.163, 0.2064, 1.186, 0.1921, 1.208, 0.1738, 1.226, 0.1524, 1.24, 0.1286, 1.25, 0.1034, 1.255, 0.07761, 1.255, 0.05235, 1.25, 0.02856, 1.24, 0.007143, 1.226, -0.01107, 1.208, -0.02538, 1.186, -0.03523, 1.163, -0.04026, 1.137, -0.04026, 1.112, -0.03523, 1.086, -0.02538, 1.062, -0.01107, 1.041, 0.007143, 1.023, 0.02856, 1.009, 0.05235, 0.9987, 0.07761, 0.9937, 0.1034, 0.9937, 0.1286, 0.9987, 0.1524, 1.009, 0.1738, 1.023, 0.1921, 1.041, 0.2064, 1.062, 0.09975, 0.9018, 0.09975, -0.7856, 0.125, -0.7856, 0.125, 0.9018, 0.125, 0.9018, 0.125, -0.7856, 0.1508, -0.7856, 0.1508, 0.9018, 0.1508, 0.9018, 0.1508, -0.7856, 0.176, -0.7856, 0.176, 0.9018, 0.176, 0.9018, 0.176, -0.7856, 0.1998, -0.7856, 0.1998, 0.9018, 0.2212, 0.9018, 0.2212, -0.7856, 0.2395, -0.7856, 0.2395, 0.9018, 0.4514, -0.6938, 0.4514, 0.9937, 0.4276, 0.9937, 0.4276, -0.6938, 0.2609, 0.9018, 0.2609, -0.7856, 0.2847, -0.7856, 0.2847, 0.9018, 0.5276, -0.6938, 0.5276, 0.9937, 0.5024, 0.9937, 0.5024, -0.6938, 0.5024, -0.6938, 0.5024, 0.9937, 0.4766, 0.9937, 0.4766, -0.6938, 0.7546, 0.9018, 0.7546, -0.7856, 0.776, -0.7856, 0.776, 0.9018, 0.4766, -0.6938, 0.4766, 0.9937, 0.4514, 0.9937, 0.4514, -0.6938, 0.7055, 0.9018, 0.7055, -0.7856, 0.7308, -0.7856, 0.7308, 0.9018, 1.146, -0.7856, 1.167, -0.7856, 1.167, 0.9018, 1.146, 0.9018, 1.167, -0.7856, 1.191, -0.7856, 1.191, 0.9018, 1.167, 0.9018, 1.524, -0.7856, 1.55, -0.7856, 1.55, 0.9018, 1.524, 0.9018, 1.216, -0.7856, 1.242, -0.7856, 1.242, 0.9018, 1.216, 0.9018, 0.6307, 0.9018, 0.6307, -0.7856, 0.6545, -0.7856, 0.6545, 0.9018, -0.2555, -0.7856, -0.2302, -0.7856, -0.2302, 0.879, -0.2555, 0.879, 0.5911, 0.9018, 0.5911, -0.7856, 0.6093, -0.7856, 0.6093, 0.9018, -0.6365, -0.7856, -0.6127, -0.7856, -0.6127, 0.9018, -0.6365, 0.9018, -0.9793, -0.7856, -0.9611, -0.7856, -0.9611, 0.9018, -0.9793, 0.9018, -0.9396, -0.7856, -0.9158, -0.7856, -0.9158, 0.9018, -0.9396, 0.9018, -0.9158, -0.7856, -0.8906, -0.7856, -0.8906, 0.9018, -0.9158, 0.9018, -0.8648, -0.7856, -0.8396, -0.7856, -0.8396, 0.9018, -0.8648, 0.9018, -0.8396, -0.7856, -0.8158, -0.7856, -0.8158, 0.9018, -0.8396, 0.9018, -0.8158, -0.7856, -0.7944, -0.7856, -0.7944, 0.9018, -0.8158, 0.9018, -0.7944, 0.9018, -0.7944, -0.7856, -0.7761, -0.7856, -0.7761, 0.9018, 0.03633, 0.9018, 0.03633, -0.7856, 0.05454, -0.7856, 0.05454, 0.9018, 0.05454, 0.9018, 0.05454, -0.7856, 0.07596, -0.7856, 0.07596, 0.9018, 0.07596, 0.9018, 0.07596, -0.7856, 0.09975, -0.7856, 0.09975, 0.9018, -0.1376, 1.54, -0.1558, 1.559, -0.1772, 1.573, -0.201, 1.583, -0.2263, 1.588, -0.252, 1.588, -0.2773, 1.583, -0.3011, 1.573, -0.3225, 1.559, -0.3407, 1.54, -0.355, 1.519, -0.3649, 1.495, -0.3699, 1.47, -0.3699, 1.444, -0.3649, 1.419, -0.355, 1.395, -0.3407, 1.374, -0.3225, 1.356, -0.3011, 1.341, -0.2773, 1.331, -0.252, 1.326, -0.2263, 1.326, -0.201, 1.331, -0.1772, 1.341, -0.1558, 1.356, -0.1376, 1.374, -0.1233, 1.395, -0.1134, 1.419, -0.1084, 1.444, -0.1084, 1.47, -0.1134, 1.495, -0.1233, 1.519, 1.479, -0.7856, 1.501, -0.7856, 1.501, 0.9018, 1.479, 0.9018, 1.191, -0.7856, 1.216, -0.7856, 1.216, 0.9018, 1.191, 0.9018, 0.3847, -0.7856, 0.4062, -0.7856, 0.4062, 0.9018, 0.3847, 0.9018, 0.5911, -0.6938, 0.5911, 0.9937, 0.5728, 0.9937, 0.5728, -0.6938, 0.5514, -0.6938, 0.5514, 0.9937, 0.5276, 0.9937, 0.5276, -0.6938, 0.3609, 0.9018, 0.3609, -0.7856, 0.3847, -0.7856, 0.3847, 0.9018, 0.5728, -0.6938, 0.5728, 0.9937, 0.5514, 0.9937, 0.5514, -0.6938, 0.2395, 0.9018, 0.2395, -0.7856, 0.2609, -0.7856, 0.2609, 0.9018, 0.2847, 0.9018, 0.2847, -0.7856, 0.3099, -0.7856, 0.3099, 0.9018, 0.3099, 0.9018, 0.3099, -0.7856, 0.3357, -0.7856, 0.3357, 0.9018, 0.1998, 0.9018, 0.1998, -0.7856, 0.2212, -0.7856, 0.2212, 0.9018, 0.3357, 0.9018, 0.3357, -0.7856, 0.3609, -0.7856, 0.3609, 0.9018, 0.7308, 0.9018, 0.7308, -0.7856, 0.7546, -0.7856, 0.7546, 0.9018, 0.4276, 0.9937, 0.4062, 0.9937, 0.4062, -0.6938, 0.4276, -0.6938, 0.6797, 0.9018, 0.6797, -0.7856, 0.7055, -0.7856, 0.7055, 0.9018, 1.501, -0.7856, 1.524, -0.7856, 1.524, 0.9018, 1.501, 0.9018, 0.6093, 0.9018, 0.6093, -0.7856, 0.6307, -0.7856, 0.6307, 0.9018, 1.55, -0.7856, 1.575, -0.7856, 1.575, 0.9018, 1.55, 0.9018, -0.5912, 0.9018, -0.5912, -0.7856, -0.573, -0.7856, -0.573, 0.9018, 1.601, -0.7856, 1.624, -0.7856, 1.624, 0.9018, 1.601, 0.9018, -0.6127, -0.7856, -0.5912, -0.7856, -0.5912, 0.9018, -0.6127, 0.9018, -0.7761, -0.7856, -0.7579, -0.7856, -0.7579, 0.9018, -0.7761, 0.9018, -0.6617, -0.7856, -0.6365, -0.7856, -0.6365, 0.9018, -0.6617, 0.9018, -0.7365, -0.7856, -0.7127, -0.7856, -0.7127, 0.9018, -0.7365, 0.9018, -0.8906, -0.7856, -0.8648, -0.7856, -0.8648, 0.9018, -0.8906, 0.9018, -0.7579, -0.7856, -0.7365, -0.7856, -0.7365, 0.9018, -0.7579, 0.9018, 1.624, -0.7856, 1.646, -0.7856, 1.646, 0.9018, 1.624, 0.9018, -0.9611, -0.7856, -0.9396, -0.7856, -0.9396, 0.9018, -0.9611, 0.9018, 1.575, -0.7856, 1.601, -0.7856, 1.601, 0.9018, 1.575, 0.9018, 1.291, -0.7856, 1.312, -0.7856, 1.312, 0.9018, 1.291, 0.9018, 0.6545, 0.9018, 0.6545, -0.7856, 0.6797, -0.7856, 0.6797, 0.9018, 1.242, -0.7856, 1.267, -0.7856, 1.267, 0.9018, 1.242, 0.9018, 1.238, 0.9987, 1.264, 0.9937, 1.289, 0.9937, 1.315, 0.9987, 1.338, 1.009, 1.36, 1.023, 1.378, 1.041, 1.392, 1.062, 1.402, 1.086, 1.407, 1.112, 1.407, 1.137, 1.402, 1.163, 1.392, 1.186, 1.378, 1.208, 1.36, 1.226, 1.338, 1.24, 1.315, 1.25, 1.289, 1.255, 1.264, 1.255, 1.238, 1.25, 1.215, 1.24, 1.193, 1.226, 1.175, 1.208, 1.161, 1.186, 1.151, 1.163, 1.146, 1.137, 1.146, 1.112, 1.151, 1.086, 1.161, 1.062, 1.175, 1.041, 1.193, 1.023, 1.215, 1.009, -0.07811, 0.879, -0.07811, -0.7856, -0.05235, -0.7856, -0.05235, 0.879, 1.667, -0.7856, 1.691, -0.7856, 1.691, 0.879, 1.667, 0.879, 1.646, -0.7856, 1.667, -0.7856, 1.667, 0.879, 1.646, 0.879, 0.9395, -0.7856, 0.9609, -0.7856, 0.9609, 0.879, 0.9395, 0.879, 0.01812, 0.879, 0.01812, -0.7856, 0.03633, -0.7856, 0.03633, 0.879, 0.7942, 0.879, 0.7942, -0.7856, 0.8156, -0.7856, 0.8156, 0.879, 1.834, 0.879, 1.834, -0.7856, 1.858, -0.7856, 1.858, 0.879, 0.8394, 0.879, 0.8394, -0.7856, 0.8647, -0.7856, 0.8647, 0.879, 0.776, 0.879, 0.776, -0.7856, 0.7942, -0.7856, 0.7942, 0.879, 0.8156, 0.879, 0.8156, -0.7856, 0.8394, -0.7856, 0.8394, 0.879, 1.312, -0.7856, 1.334, -0.7856, 1.334, 0.879, 1.312, 0.879, 1.124, 0.879, 1.124, -0.7856, 1.146, -0.7856, 1.146, 0.879, 1.334, -0.7856, 1.358, -0.7856, 1.358, 0.879, 1.334, 0.879, 1.075, 0.879, 1.075, -0.7856, 1.101, -0.7856, 1.101, 0.879, 0.9791, 0.879, 0.9791, -0.7856, 1.001, -0.7856, 1.001, 0.879, 1.024, 0.879, 1.024, -0.7856, 1.05, -0.7856, 1.05, 0.879, 1.383, -0.7856, 1.409, -0.7856, 1.409, 0.879, 1.383, 0.879, -0.1668, 0.879, -0.1668, -0.7856, -0.1486, -0.7856, -0.1486, 0.879, -0.573, -0.7856, -0.5548, -0.7856, -0.5548, 0.879, -0.573, 0.879, -0.185, 0.879, -0.185, -0.7856, -0.1668, -0.7856, -0.1668, 0.879, -0.3517, -0.7856, -0.3303, -0.7856, -0.3303, 0.879, -0.3517, 0.879, -0.3303, -0.7856, -0.3065, -0.7856, -0.3065, 0.879, -0.3303, 0.879, 1.409, -0.7265, 1.409, -0.7114, 0.3362, -0.7087, 0.3361, -0.7254, -0.2812, -0.7856, -0.2555, -0.7856, -0.2555, 0.879, -0.2812, 0.879, -0.5096, -0.7856, -0.4843, -0.7856, -0.4843, 0.879, -0.5096, 0.879, -0.4586, -0.7856, -0.4333, -0.7856, -0.4333, 0.879, -0.4586, 0.879, -0.4333, -0.7856, -0.4095, -0.7856, -0.4095, 0.879, -0.4333, 0.879, -0.4095, -0.7856, -0.3881, -0.7856, -0.3881, 0.879, -0.4095, 0.879, -0.3881, 0.879, -0.3881, -0.7856, -0.3699, -0.7856, -0.3699, 0.879, -0.1486, 0.879, -0.1486, -0.7856, -0.1272, -0.7856, -0.1272, 0.879, 1.409, -0.7856, 1.434, -0.7856, 1.434, 0.879, 1.409, 0.879, -0.02538, 1.448, -0.03523, 1.424, -0.04026, 1.399, -0.04026, 1.373, -0.03523, 1.348, -0.02538, 1.324, -0.01107, 1.303, 0.007144, 1.284, 0.02856, 1.27, 0.05235, 1.26, 0.07761, 1.255, 0.1034, 1.255, 0.1286, 1.26, 0.1524, 1.27, 0.1738, 1.284, 0.1921, 1.303, 0.2064, 1.324, 0.2162, 1.348, 0.2212, 1.373, 0.2212, 1.399, 0.2162, 1.424, 0.2064, 1.448, 0.1921, 1.469, 0.1738, 1.487, 0.1524, 1.502, 0.1286, 1.512, 0.1034, 1.517, 0.07761, 1.517, 0.05235, 1.512, 0.02856, 1.502, 0.007143, 1.487, -0.01107, 1.469, -0.2391, 1.196, -0.2192, 1.212, -0.2705, 1.289, -0.3044, 1.261, -0.2676, 1.153, -0.2554, 1.176, -0.3322, 1.227, -0.3529, 1.188, 1.251, 0.9937, 1.207, 0.9937, 1.216, 0.9018, 1.242, 0.9018, -0.4673, 1.032, -0.4467, 0.9937, -0.3699, 1.045, -0.3821, 1.068, 0.4013, 1.432, 0.3593, 1.42, 0.3947, 1.334, 0.4193, 1.342, -0.6875, 0.9018, -0.6617, 0.9018, -0.6527, 0.9937, -0.6965, 0.9937, -0.1462, 0.9713, -0.1718, 0.9738, -0.1899, 0.8833, -0.1462, 0.879, 0.2868, 1.371, 0.2589, 1.337, 0.3357, 1.286, 0.352, 1.306, 0.2383, 1.299, 0.2255, 1.257, 0.3161, 1.239, 0.3236, 1.263, 0.2255, 1.257, 0.2212, 1.213, 0.3136, 1.213, 0.3161, 1.239, -0.3529, 1.017, -0.3344, 0.9824, -0.2554, 1.03, -0.2676, 1.052, -0.2676, 1.052, -0.2751, 1.077, -0.3656, 1.059, -0.3529, 1.017, 0.5747, 1.225, 0.5911, 1.245, 0.5258, 1.31, 0.498, 1.276, -0.2751, 1.077, -0.2776, 1.103, -0.3699, 1.103, -0.3656, 1.059, -0.4673, 1.204, -0.4801, 1.162, -0.3895, 1.144, -0.382, 1.168, 0.3099, 0.9018, 0.3357, 0.9018, 0.3447, 0.9937, 0.3009, 0.9937, -0.3821, 1.068, -0.3895, 1.092, -0.4801, 1.074, -0.4673, 1.032, 1.253, 1.335, 1.243, 1.359, 1.154, 1.332, 1.171, 1.292, -0.382, 1.168, -0.3699, 1.191, -0.4467, 1.242, -0.4673, 1.204, -0.1965, 0.9813, -0.2192, 0.9934, -0.2744, 0.9188, -0.2318, 0.896, 0.2868, 1.055, 0.3207, 1.027, 0.3719, 1.104, 0.352, 1.12, -0.8906, 0.9018, -0.8648, 0.9018, -0.8558, 0.9937, -0.8996, 0.9937, 1.315, 1.539, 1.291, 1.503, 1.372, 1.459, 1.387, 1.48, 1.291, 1.503, 1.274, 1.462, 1.362, 1.435, 1.372, 1.459, 0.5626, 1.102, 0.5551, 1.126, 0.4646, 1.108, 0.4773, 1.066, 1.154, 1.462, 1.146, 1.419, 1.238, 1.41, 1.243, 1.435, 0.5526, 1.152, 0.5551, 1.177, 0.4646, 1.195, 0.4603, 1.152, 0.5551, 1.177, 0.5626, 1.202, 0.4773, 1.237, 0.4646, 1.195, 1.387, 1.314, 1.372, 1.335, 1.291, 1.292, 1.315, 1.255, 0.2383, 1.127, 0.2589, 1.089, 0.3357, 1.14, 0.3236, 1.163, 0.2589, 1.089, 0.2868, 1.055, 0.352, 1.12, 0.3357, 1.14, -0.3529, 1.188, -0.3656, 1.146, -0.2751, 1.128, -0.2676, 1.153, -0.1899, 1.322, -0.2318, 1.309, -0.1965, 1.224, -0.1718, 1.232, -0.1718, 1.232, -0.1462, 1.234, -0.1462, 1.326, -0.1899, 1.322, 1.238, 1.384, 1.238, 1.41, 1.146, 1.419, 1.146, 1.375, 1.146, 1.375, 1.154, 1.332, 1.243, 1.359, 1.238, 1.384, 1.362, 1.359, 1.357, 1.384, 1.267, 1.362, 1.272, 1.338, 0.3593, 1.006, 0.4013, 0.9937, 0.4193, 1.084, 0.3947, 1.092, -0.3044, 1.261, -0.3322, 1.227, -0.2554, 1.176, -0.2391, 1.196, 0.3593, 1.42, 0.3207, 1.399, 0.3719, 1.322, 0.3947, 1.334, 0.3207, 1.399, 0.2868, 1.371, 0.352, 1.306, 0.3719, 1.322, 0.3947, 1.092, 0.3719, 1.104, 0.3207, 1.027, 0.3593, 1.006, -0.2318, 0.896, -0.1899, 0.8833, -0.1718, 0.9738, -0.1965, 0.9813, 0.2589, 1.337, 0.2383, 1.299, 0.3236, 1.263, 0.3357, 1.286, -0.2391, 1.01, -0.2554, 1.03, -0.3344, 0.9824, -0.2978, 0.9379, -0.2978, 0.9379, -0.2744, 0.9188, -0.2192, 0.9934, -0.2391, 1.01, 0.2212, 1.213, 0.2255, 1.169, 0.3161, 1.187, 0.3136, 1.213, 0.125, 0.9018, 0.1508, 0.9018, 0.1598, 0.9937, 0.116, 0.9937, 1.267, 1.314, 1.253, 1.335, 1.171, 1.292, 1.195, 1.255, -0.3921, 1.118, -0.3895, 1.144, -0.4801, 1.162, -0.4844, 1.118, 1.171, 1.503, 1.154, 1.462, 1.243, 1.435, 1.253, 1.459, 1.253, 1.459, 1.267, 1.48, 1.195, 1.539, 1.171, 1.503, 0.5024, -0.6938, 0.4766, -0.6938, 0.4676, -0.7856, 0.5114, -0.7856, -0.4844, 1.118, -0.4801, 1.074, -0.3895, 1.092, -0.3921, 1.118, 0.5911, 1.059, 0.5747, 1.079, 0.498, 1.028, 0.5258, 0.9937, 0.5747, 1.079, 0.5626, 1.102, 0.4773, 1.066, 0.498, 1.028, 1.357, 1.41, 1.362, 1.435, 1.274, 1.462, 1.267, 1.426, 0.5551, 1.126, 0.5526, 1.152, 0.4603, 1.152, 0.4646, 1.108, -0.2318, 1.309, -0.2705, 1.289, -0.2192, 1.212, -0.1965, 1.224, 1.272, 1.338, 1.291, 1.292, 1.372, 1.335, 1.362, 1.359, 1.267, 1.426, 1.267, 1.362, 1.357, 1.384, 1.357, 1.41, 0.5626, 1.202, 0.5747, 1.225, 0.498, 1.276, 0.4773, 1.237, 0.2255, 1.169, 0.2383, 1.127, 0.3236, 1.163, 0.3161, 1.187, -0.2776, 1.103, -0.2751, 1.128, -0.3656, 1.146, -0.3699, 1.103, -0.7127, -0.7856, -0.6875, -0.7856, -0.6875, 0.9018, -0.7127, 0.9018, 0.7531, 1.249, 0.7746, 1.263, 0.7202, 1.365, 0.68, 1.338, 0.68, 1.338, 0.6459, 1.304, 0.7349, 1.231, 0.7531, 1.249, 0.6005, 1.219, 0.5911, 1.171, 0.7057, 1.16, 0.7108, 1.185, 0.7984, 1.273, 0.8236, 1.278, 0.8123, 1.393, 0.7649, 1.383, -0.6634, 1.475, -0.7108, 1.485, -0.7221, 1.37, -0.6968, 1.365, 0.5911, 1.123, 0.6005, 1.076, 0.7108, 1.109, 0.7057, 1.134, -0.5176, 1.122, -0.499, 1.168, -0.6093, 1.201, -0.6191, 1.177, -0.7592, 1.485, -0.8066, 1.475, -0.7731, 1.365, -0.7479, 1.37, -0.8657, 1.252, -0.8607, 1.277, -0.971, 1.311, -0.9793, 1.269, -0.6516, 1.138, -0.673, 1.123, -0.6187, 1.022, -0.5788, 1.048, -0.7221, 1.108, -0.7479, 1.108, -0.7592, 0.9937, -0.7108, 0.9937, 0.9524, 1.085, 0.9381, 1.064, 1.027, 0.9908, 1.054, 1.031, -0.8365, 1.156, -0.8508, 1.177, -0.9525, 1.123, -0.9256, 1.083, 1.054, 1.031, 1.073, 1.077, 0.9622, 1.109, 0.9524, 1.085, -0.8508, 1.177, -0.8607, 1.201, -0.9732, 1.173, -0.9525, 1.123, -0.9793, 1.269, -0.9792, 1.203, -0.8657, 1.226, -0.8657, 1.252, -0.5788, 1.048, -0.5438, 1.083, -0.6334, 1.156, -0.6516, 1.138, -0.6191, 1.177, -0.6334, 1.156, -0.5438, 1.083, -0.5176, 1.122, 0.7746, 1.263, 0.7984, 1.273, 0.7649, 1.383, 0.7202, 1.365, 0.619, 1.263, 0.6005, 1.219, 0.7108, 1.185, 0.7206, 1.209, -0.6191, 1.301, -0.6093, 1.277, -0.499, 1.311, -0.5175, 1.355, 0.8607, 1.393, 0.8123, 1.393, 0.8236, 1.278, 0.8494, 1.278, 0.8494, 1.278, 0.8746, 1.273, 0.9081, 1.383, 0.8607, 1.393, -0.6042, 1.252, -0.6042, 1.226, -0.4895, 1.215, -0.4895, 1.263, 1.027, 1.304, 0.993, 1.338, 0.9198, 1.249, 0.9381, 1.231, -0.7969, 1.355, -0.7731, 1.365, -0.8066, 1.475, -0.8512, 1.457, 1.082, 1.12, 1.082, 1.173, 0.9672, 1.16, 0.9672, 1.134, -0.9256, 1.396, -0.9525, 1.355, -0.8508, 1.301, -0.8365, 1.322, 0.8607, 0.9018, 0.9081, 0.9112, 0.8746, 1.022, 0.8494, 1.016, 0.993, 0.9566, 1.027, 0.9908, 0.9381, 1.064, 0.9198, 1.046, 0.9198, 1.046, 0.8984, 1.031, 0.9528, 0.9297, 0.993, 0.9566, 0.9672, 1.134, 0.9622, 1.109, 1.073, 1.077, 1.082, 1.12, 0.9381, 1.231, 0.9524, 1.209, 1.054, 1.263, 1.027, 1.304, -0.8365, 1.322, -0.8183, 1.341, -0.8914, 1.43, -0.9256, 1.396, -0.8512, 1.457, -0.8914, 1.43, -0.8183, 1.341, -0.7969, 1.355, 0.993, 1.338, 0.9528, 1.365, 0.8984, 1.263, 0.9198, 1.249, 0.6459, 1.304, 0.619, 1.263, 0.7206, 1.209, 0.7349, 1.231, -0.6334, 1.322, -0.6191, 1.301, -0.5175, 1.355, -0.5443, 1.396, 0.5911, 1.171, 0.5911, 1.123, 0.7057, 1.134, 0.7057, 1.16, 0.8746, 1.273, 0.8984, 1.263, 0.9528, 1.365, 0.9081, 1.383, 0.9622, 1.185, 0.9672, 1.16, 1.082, 1.173, 1.073, 1.219, 0.7984, 1.022, 0.7746, 1.031, 0.7202, 0.9297, 0.7649, 0.9112, -0.6634, 1.003, -0.6187, 1.022, -0.673, 1.123, -0.6968, 1.113, -0.6968, 1.113, -0.7221, 1.108, -0.7108, 0.9937, -0.6634, 1.003, -0.8914, 1.048, -0.8512, 1.022, -0.7969, 1.123, -0.8183, 1.138, -0.8183, 1.138, -0.8365, 1.156, -0.9256, 1.083, -0.8914, 1.048, -0.7479, 1.108, -0.7731, 1.113, -0.8066, 1.003, -0.7592, 0.9937, -0.8607, 1.201, -0.8657, 1.226, -0.9792, 1.203, -0.9732, 1.173, 1.073, 1.219, 1.054, 1.263, 0.9524, 1.209, 0.9622, 1.185, -0.4843, 0.879, -0.4586, 0.879, -0.4473, 0.9937, -0.4956, 0.9937, -0.5785, 1.43, -0.6187, 1.457, -0.673, 1.355, -0.6516, 1.341, -0.6187, 1.457, -0.6634, 1.475, -0.6968, 1.365, -0.673, 1.355, -0.6093, 1.277, -0.6042, 1.252, -0.4895, 1.263, -0.499, 1.311, -0.7108, 1.485, -0.7592, 1.485, -0.7479, 1.37, -0.7221, 1.37, 0.7206, 1.085, 0.7108, 1.109, 0.6005, 1.076, 0.6188, 1.031, -0.6042, 1.226, -0.6093, 1.201, -0.499, 1.168, -0.4895, 1.215, 0.8236, 1.016, 0.7984, 1.022, 0.7649, 0.9112, 0.8123, 0.9018, 0.6797, 0.9568, 0.7202, 0.9297, 0.7746, 1.031, 0.7531, 1.046, -0.8607, 1.277, -0.8508, 1.301, -0.9525, 1.355, -0.971, 1.311, 0.8123, 0.9018, 0.8607, 0.9018, 0.8494, 1.016, 0.8236, 1.016, 0.9081, 0.9112, 0.9528, 0.9297, 0.8984, 1.031, 0.8746, 1.022, -0.8512, 1.022, -0.8066, 1.003, -0.7731, 1.113, -0.7969, 1.123, 0.7531, 1.046, 0.7349, 1.064, 0.6464, 0.9901, 0.6797, 0.9568, 1.42, 0.9937, 1.371, 0.9937, 1.383, 0.879, 1.409, 0.879, -0.3065, -0.7856, -0.2812, -0.7856, -0.2812, 0.879, -0.3065, 0.879, 1.822, -0.4912, 1.551, -0.6867, 1.551, -0.6905, 1.826, -0.4919, -0.9179, -0.728, 0.3334, -0.7292, 0.3361, -0.7265, -0.9192, -0.7177, 1.42, -0.7099, 1.409, -0.7117, 1.409, -0.7126, 1.409, -0.7126, -0.006153, 1.406, -0.6435, 0.534, -0.6429, 0.53, -0.004196, 1.405, -0.00468, 1.406, -0.9177, 0.7292, -0.6429, 0.53, -0.6435, 0.534, -0.914, 0.7303, 1.479, -0.7118, 1.476, -0.7098, 1.469, -0.7118, -0.9178, -0.7101, -0.9192, -0.7177, 0.3361, -0.7114, 0.3331, -0.7087, -0.9192, -0.7074, -0.9178, -0.7101, 1.551, -0.6905, 1.551, -0.6867, 0.9153, 0.1864, -0.9192, -0.7177, 0.3361, -0.7265, 0.3361, -0.7114, 0.06294, 0.1907, -0.6464, -0.6846, -0.6458, -0.6883])
me_cube.materials.append(mat_plate)
me_cube.materials.append(mat_legmaterial)
me_cube.use_remesh_preserve_volume = False
me_cube.use_remesh_preserve_attributes = False
me_cube.use_mirror_vertex_groups = False
me_cube.update()

# ---- curves / text
txt_text_001 = bpy.data.curves.new('Text.001', 'FONT')
txt_text_001.dimensions = '2D'
txt_text_001.body = 'Kinematic'
txt_text_001.materials.append(mat_red)
txt_text_001.extrude = 0.02
txt_text_001.size = 0.15
txt_text_001.offset_x = -0.3061
txt_text_001.offset_y = -0.05048
txt_text_002 = bpy.data.curves.new('Text.002', 'FONT')
txt_text_002.dimensions = '2D'
txt_text_002.body = 'Dynamic'
txt_text_002.materials.append(mat_red)
txt_text_002.extrude = 0.02
txt_text_002.size = 0.15
txt_text_002.offset_x = -0.3061
txt_text_002.offset_y = -0.05048

# ---- objects
ob_shelfboard = bpy.data.objects.new('ShelfBoard', me_cube)
ob_kinematictext = bpy.data.objects.new('KinematicText', txt_text_001)
ob_dynamictext = bpy.data.objects.new('DynamicText', txt_text_002)

# ---- transforms, parenting, visibility, modifiers, constraints
ob_shelfboard.location = (0.0, 0.0, 0.0)
ob_shelfboard.lock_rotations_4d = False
ob_shelfboard.empty_display_type = 'ARROWS'
ob_shelfboard.lineart.crease_threshold = 0.0
_m = ob_shelfboard.modifiers.new('Triangulate', 'TRIANGULATE')
_m = ob_shelfboard.modifiers.new('EdgeSplit', 'EDGE_SPLIT')
ob_kinematictext.parent = ob_shelfboard
ob_kinematictext.location = (-1.545, -0.8133, 0.8066)
ob_kinematictext.rotation_euler = (0.8098, -0.006462, 2.543)
ob_dynamictext.parent = ob_shelfboard
ob_dynamictext.location = (1.519, -0.8221, 0.8066)
ob_dynamictext.rotation_euler = (0.8098, -0.006462, 3.756)

# ---- collection membership
col_collection.objects.link(ob_shelfboard)
col_collection.objects.link(ob_kinematictext)
col_collection.objects.link(ob_dynamictext)

# ---- scene / render settings (as saved in the file)
scene.frame_start = 1; scene.frame_end = 250; scene.frame_set(1)
scene.render.engine = 'BLENDER_EEVEE_NEXT'
scene.cycles.sampling_pattern = 'TABULATED_SOBOL'
scene.cycles.use_light_tree = False
scene.view_settings.view_transform = 'Filmic'
bpy.context.view_layer.update()

# ---- added for rendering (the .blend has no active camera and no usable light): camera, sun
cam_auto = bpy.data.cameras.new('AutoCamera')
cam_auto.lens = 50.0
cam_auto.sensor_width = 36.0
cam_auto.clip_end = 1000.0
ob_auto_camera = bpy.data.objects.new('AutoCamera', cam_auto)
scene.collection.objects.link(ob_auto_camera)
ob_auto_camera.location = (3.72129, -4.66919, 3.41154)
ob_auto_camera.rotation_euler = (1.09748, -7.21219e-08, 0.694738)
scene.camera = ob_auto_camera
light_auto_sun = bpy.data.lights.new('AutoSun', 'SUN')
light_auto_sun.energy = 3.0
light_auto_sun.angle = 0.0523599
ob_auto_sun = bpy.data.objects.new('AutoSun', light_auto_sun)
scene.collection.objects.link(ob_auto_sun)
ob_auto_sun.rotation_euler = (0.872665, 0.174533, 0.523599)
bpy.context.view_layer.update()

